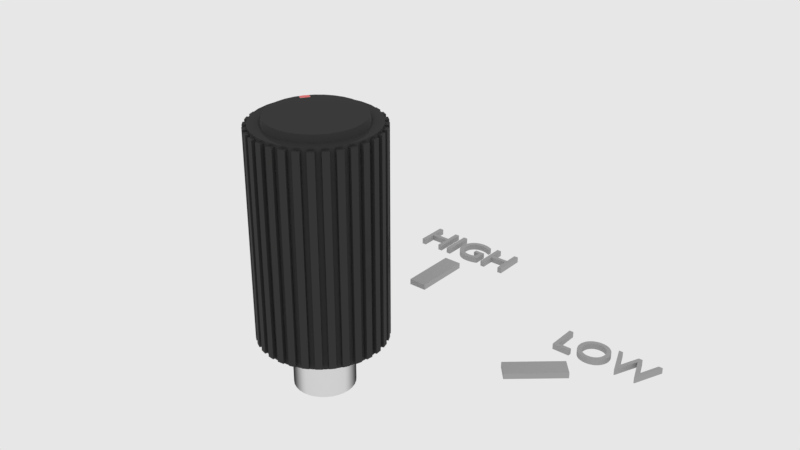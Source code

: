 # Source: f_sm_highknob.blend  (saved by Blender 2.79.6; exported with 4.5.12 LTS)
import bpy
from mathutils import Matrix  # noqa: F401  (used for matrix-valued properties, if any)

bpy.ops.wm.read_factory_settings(use_empty=True)
scene = bpy.context.scene
scene.name = 'main'

# ---- collections
col_collection_1 = bpy.data.collections.new('Collection 1'); scene.collection.children.link(col_collection_1)

# ---- materials (node trees are filled in below, after node groups)
mat_s_kevlar = bpy.data.materials.new('s_Kevlar')
mat_s_kevlar.alpha_threshold = 0.0
mat_s_kevlar.diffuse_color = (0.04601, 0.04601, 0.04601, 1.0)
mat_s_kevlar.roughness = 0.5
mat_s_kevlar.line_color = (0.0, 0.0, 0.0, 1.0)
mat_s_plastic = bpy.data.materials.new('s_Plastic')
mat_s_plastic.alpha_threshold = 0.0
mat_s_plastic.diffuse_color = (0.8, 0.0, 0.0, 1.0)
mat_s_plastic.roughness = 0.5
mat_s_chrome = bpy.data.materials.new('s_Chrome')
mat_s_chrome.alpha_threshold = 0.0
mat_s_chrome.diffuse_color = (0.376, 0.5809, 0.8, 1.0)
mat_s_chrome.roughness = 0.5
mat_s_chrome.line_color = (0.0, 0.0, 0.0, 1.0)
mat_s_text = bpy.data.materials.new('s_Text')
mat_s_text.alpha_threshold = 0.0
mat_s_text.diffuse_color = (0.4076, 0.4076, 0.4076, 1.0)
mat_s_text.roughness = 0.5

# ---- node groups
ng_auto_smooth = bpy.data.node_groups.new('Auto Smooth', 'GeometryNodeTree')
_s = ng_auto_smooth.interface.new_socket(name='Geometry', in_out='OUTPUT', socket_type='NodeSocketGeometry')
_s = ng_auto_smooth.interface.new_socket(name='Geometry', in_out='INPUT', socket_type='NodeSocketGeometry')
_s = ng_auto_smooth.interface.new_socket(name='Angle', in_out='INPUT', socket_type='NodeSocketFloat')
_s.subtype = 'ANGLE'
_s.min_value = 0.0
_s.max_value = 3.142
ng_auto_smooth.is_modifier = True
_N = ng_auto_smooth.nodes; _L = ng_auto_smooth.links
n0 = _N.new('NodeGroupOutput'); n0.name = 'Group Output'; n0.location = (480, -100)
n1 = _N.new('NodeGroupInput'); n1.name = 'Group Input'; n1.location = (-420, -300)
n2 = _N.new('NodeGroupInput'); n2.name = 'Group Input.001'; n2.location = (-60, -100)
n3 = _N.new('GeometryNodeSetShadeSmooth'); n3.name = 'Set Shade Smooth'; n3.location = (120, -100)
n3.domain = 'EDGE'
n4 = _N.new('GeometryNodeSetShadeSmooth'); n4.name = 'Set Shade Smooth.001'; n4.location = (300, -100)
n5 = _N.new('GeometryNodeInputMeshEdgeAngle'); n5.name = 'Edge Angle'; n5.location = (-420, -220)
n6 = _N.new('GeometryNodeInputEdgeSmooth'); n6.name = 'Is Edge Smooth'; n6.location = (-60, -160)
n7 = _N.new('GeometryNodeInputShadeSmooth'); n7.name = 'Is Face Smooth'; n7.location = (-240, -340)
n8 = _N.new('FunctionNodeBooleanMath'); n8.name = 'Boolean Math'; n8.location = (-60, -220)
n9 = _N.new('FunctionNodeCompare'); n9.name = 'Compare'; n9.location = (-240, -180)
n9.operation = 'LESS_EQUAL'
_L.new(n5.outputs[0], n9.inputs[0])
_L.new(n4.outputs[0], n0.inputs[0])
_L.new(n1.outputs[1], n9.inputs[1])
_L.new(n9.outputs[0], n8.inputs[0])
_L.new(n7.outputs[0], n8.inputs[1])
_L.new(n2.outputs[0], n3.inputs[0])
_L.new(n6.outputs[0], n3.inputs[1])
_L.new(n3.outputs[0], n4.inputs[0])
_L.new(n8.outputs[0], n3.inputs[2])
n0.is_active_output = True

# ---- material node trees
mat_s_kevlar.use_nodes = True; mat_s_kevlar.node_tree.nodes.clear()
_N = mat_s_kevlar.node_tree.nodes; _L = mat_s_kevlar.node_tree.links
n0 = _N.new('ShaderNodeOutputMaterial'); n0.name = 'Material Output'; n0.location = (410, 195)
n1 = _N.new('ShaderNodeBsdfPrincipled'); n1.name = 'Principled BSDF'; n1.location = (130, 231)
n1.distribution = 'GGX'
n1.subsurface_method = 'BURLEY'
n1.inputs[0].default_value = (0.04114, 0.04114, 0.04114, 1.0)
n1.inputs[2].default_value = 0.3744
n1.inputs[3].default_value = 1.0
n1.inputs[13].default_value = 0.7208
n1.inputs[19].default_value = 0.08117
n1.inputs[20].default_value = 0.06896
_L.new(n1.outputs[0], n0.inputs[0])
n0.is_active_output = True
mat_s_plastic.use_nodes = True; mat_s_plastic.node_tree.nodes.clear()
_N = mat_s_plastic.node_tree.nodes; _L = mat_s_plastic.node_tree.links
n0 = _N.new('ShaderNodeOutputMaterial'); n0.name = 'Material Output'; n0.location = (382, 130)
n1 = _N.new('ShaderNodeBsdfPrincipled'); n1.name = 'Principled BSDF'; n1.location = (-156, -216)
n1.distribution = 'GGX'
n1.subsurface_method = 'BURLEY'
n1.inputs[0].default_value = (0.8, 0.0, 0.0, 1.0)
n1.inputs[2].default_value = 0.09091
n1.inputs[3].default_value = 1.45
n1.inputs[13].default_value = 0.7792
n1.inputs[19].default_value = 0.25
n1.inputs[20].default_value = 0.3547
_L.new(n1.outputs[0], n0.inputs[0])
n0.is_active_output = True
mat_s_chrome.use_nodes = True; mat_s_chrome.node_tree.nodes.clear()
_N = mat_s_chrome.node_tree.nodes; _L = mat_s_chrome.node_tree.links
n0 = _N.new('ShaderNodeValToRGB'); n0.name = 'ColorRamp'; n0.location = (35, 229)
n0.color_ramp.interpolation = 'EASE'
while len(n0.color_ramp.elements) > 1: n0.color_ramp.elements.remove(n0.color_ramp.elements[-1])
n0.color_ramp.elements[0].position = 0.4955; n0.color_ramp.elements[0].color = (0.8, 0.8, 0.8, 1.0)
_e = n0.color_ramp.elements.new(1.0); _e.color = (0.0309, 0.0309, 0.0309, 1.0)
n1 = _N.new('ShaderNodeBsdfAnisotropic'); n1.name = 'Glossy BSDF.003'; n1.location = (326, 217)
n1.width = 185
n1.distribution = 'BECKMANN'
n1.inputs[1].default_value = 0.5623
n2 = _N.new('ShaderNodeOutputMaterial'); n2.name = 'Material Output'; n2.location = (550, 212)
n2.width = 128
n3 = _N.new('ShaderNodeLayerWeight'); n3.name = 'Layer Weight'; n3.location = (-158, 160)
n3.width = 150
n3.inputs[0].default_value = 0.7
_L.new(n1.outputs[0], n2.inputs[0])
_L.new(n0.outputs[0], n1.inputs[0])
_L.new(n3.outputs[1], n0.inputs[0])
n2.is_active_output = True
mat_s_text.use_nodes = True; mat_s_text.node_tree.nodes.clear()
_N = mat_s_text.node_tree.nodes; _L = mat_s_text.node_tree.links
n0 = _N.new('ShaderNodeOutputMaterial'); n0.name = 'Material Output'; n0.location = (382, 130)
n1 = _N.new('ShaderNodeBsdfDiffuse'); n1.name = 'Diffuse BSDF'; n1.location = (194, -377)
n1.inputs[0].default_value = (0.4076, 0.4076, 0.4076, 1.0)
_L.new(n1.outputs[0], n0.inputs[0])
n0.is_active_output = True

# ---- world
world_world = bpy.data.worlds.new('world'); scene.world = world_world
world_world.color = (0.8, 0.8, 0.8)
world_world.use_sun_shadow = False
world_world.sun_shadow_jitter_overblur = 0.0
world_world.cycles.sampling_method = 'MANUAL'
world_world.cycles.homogeneous_volume = True

# ---- meshes
me_plane_275 = bpy.data.meshes.new('Plane.275')
me_plane_275.from_pydata([(-0.3123, -0.3123, 0.0), (0.3123, -0.3123, 0.0), (-0.3123, 0.3123, 0.0), (0.3123, 0.3123, 0.0), (-0.2884, 0.2884, 0.0), (-0.2884, -0.2884, 0.0), (0.2884, -0.2884, 0.0), (0.2884, 0.2884, 0.0), (0.0, 0.0, 0.0)], [], [(5, 4, 2, 0), (6, 5, 0, 1), (7, 6, 1, 3), (4, 7, 3, 2), (5, 6, 8), (6, 7, 8), (7, 4, 8), (4, 5, 8)])
me_plane_275.use_remesh_preserve_volume = False
me_plane_275.use_remesh_preserve_attributes = False
me_plane_275.use_mirror_vertex_groups = False
me_plane_275.update()
me_cylinder_071 = bpy.data.meshes.new('Cylinder.071')
me_cylinder_071.from_pydata([(1.319e-08, 0.1169, -0.03395), (1.32e-08, 0.1169, 0.5919), (0.02281, 0.1147, -0.03395), (0.02281, 0.1147, 0.5919), (0.04474, 0.108, -0.03395), (0.04474, 0.108, 0.5919), (0.06495, 0.0972, -0.03395), (0.06495, 0.0972, 0.5919), (0.08266, 0.08266, -0.03395), (0.08266, 0.08266, 0.5919), (0.0972, 0.06495, -0.03395), (0.0972, 0.06495, 0.5919), (0.108, 0.04474, -0.03395), (0.108, 0.04474, 0.5919), (0.1147, 0.02281, -0.03395), (0.1147, 0.02281, 0.5919), (0.1169, -4.812e-07, -0.03395), (0.1169, -4.812e-07, 0.5919), (0.1147, -0.02281, -0.03395), (0.1147, -0.02281, 0.5919), (0.108, -0.04474, -0.03395), (0.108, -0.04474, 0.5919), (0.0972, -0.06495, -0.03395), (0.0972, -0.06495, 0.5919), (0.08266, -0.08266, -0.03395), (0.08266, -0.08266, 0.5919), (0.06495, -0.0972, -0.03395), (0.06495, -0.0972, 0.5919), (0.04474, -0.108, -0.03395), (0.04474, -0.108, 0.5919), (0.02281, -0.1147, -0.03395), (0.02281, -0.1147, 0.5919), (-5.129e-08, -0.1169, -0.03395), (-5.128e-08, -0.1169, 0.5919), (-0.02281, -0.1147, -0.03395), (-0.02281, -0.1147, 0.5919), (-0.04474, -0.108, -0.03395), (-0.04474, -0.108, 0.5919), (-0.06495, -0.0972, -0.03395), (-0.06495, -0.0972, 0.5919), (-0.08266, -0.08266, -0.03395), (-0.08266, -0.08266, 0.5919), (-0.0972, -0.06495, -0.03395), (-0.0972, -0.06495, 0.5919), (-0.108, -0.04474, -0.03395), (-0.108, -0.04474, 0.5919), (-0.1147, -0.02281, -0.03395), (-0.1147, -0.02281, 0.5919), (-0.1169, -3.508e-07, -0.03395), (-0.1169, -3.508e-07, 0.5919), (-0.1147, 0.02281, -0.03395), (-0.1147, 0.02281, 0.5919), (-0.108, 0.04474, -0.03395), (-0.108, 0.04474, 0.5919), (-0.0972, 0.06495, -0.03395), (-0.0972, 0.06495, 0.5919), (-0.08266, 0.08266, -0.03395), (-0.08266, 0.08266, 0.5919), (-0.06495, 0.0972, -0.03395), (-0.06495, 0.0972, 0.5919), (-0.04474, 0.108, -0.03395), (-0.04474, 0.108, 0.5919), (-0.02281, 0.1147, -0.03395), (-0.02281, 0.1147, 0.5919), (1.344e-08, 0.07528, -0.03395), (0.01469, 0.07384, -0.03395), (0.02881, 0.06955, -0.03395), (0.04182, 0.06259, -0.03395), (0.05323, 0.05323, -0.03395), (0.0626, 0.04182, -0.03395), (0.06955, 0.02881, -0.03395), (0.07384, 0.01469, -0.03395), (0.07528, -4.678e-07, -0.03395), (0.07384, -0.01469, -0.03395), (0.06955, -0.02881, -0.03395), (0.0626, -0.04183, -0.03395), (0.05323, -0.05323, -0.03395), (0.04182, -0.0626, -0.03395), (0.02881, -0.06955, -0.03395), (0.01469, -0.07384, -0.03395), (-2.809e-08, -0.07528, -0.03395), (-0.01469, -0.07384, -0.03395), (-0.02881, -0.06955, -0.03395), (-0.04182, -0.0626, -0.03395), (-0.05323, -0.05323, -0.03395), (-0.0626, -0.04183, -0.03395), (-0.06955, -0.02881, -0.03395), (-0.07384, -0.01469, -0.03395), (-0.07528, -3.838e-07, -0.03395), (-0.07384, 0.01469, -0.03395), (-0.06955, 0.02881, -0.03395), (-0.0626, 0.04182, -0.03395), (-0.05323, 0.05323, -0.03395), (-0.04182, 0.06259, -0.03395), (-0.02881, 0.06955, -0.03395), (-0.01469, 0.07384, -0.03395), (1.344e-08, 0.07528, -0.1341), (0.01469, 0.07384, -0.1341), (0.02881, 0.06955, -0.1341), (0.04182, 0.06259, -0.1341), (0.05323, 0.05323, -0.1341), (0.0626, 0.04182, -0.1341), (0.06955, 0.02881, -0.1341), (0.07384, 0.01469, -0.1341), (0.07528, -4.678e-07, -0.1341), (0.07384, -0.01469, -0.1341), (0.06955, -0.02881, -0.1341), (0.0626, -0.04183, -0.1341), (0.05323, -0.05323, -0.1341), (0.04182, -0.0626, -0.1341), (0.02881, -0.06955, -0.1341), (0.01469, -0.07384, -0.1341), (-2.809e-08, -0.07528, -0.1341), (-0.01469, -0.07384, -0.1341), (-0.02881, -0.06955, -0.1341), (-0.04182, -0.0626, -0.1341), (-0.05323, -0.05323, -0.1341), (-0.0626, -0.04183, -0.1341), (-0.06955, -0.02881, -0.1341), (-0.07384, -0.01469, -0.1341), (-0.07528, -3.838e-07, -0.1341), (-0.07384, 0.01469, -0.1341), (-0.06955, 0.02881, -0.1341), (-0.0626, 0.04182, -0.1341), (-0.05323, 0.05323, -0.1341), (-0.04182, 0.06259, -0.1341), (-0.02881, 0.06955, -0.1341), (-0.01469, 0.07384, -0.1341)], [], [(0, 1, 3, 2), (2, 3, 5, 4), (4, 5, 7, 6), (6, 7, 9, 8), (8, 9, 11, 10), (10, 11, 13, 12), (12, 13, 15, 14), (14, 15, 17, 16), (16, 17, 19, 18), (18, 19, 21, 20), (20, 21, 23, 22), (22, 23, 25, 24), (24, 25, 27, 26), (26, 27, 29, 28), (28, 29, 31, 30), (30, 31, 33, 32), (32, 33, 35, 34), (34, 35, 37, 36), (36, 37, 39, 38), (38, 39, 41, 40), (40, 41, 43, 42), (42, 43, 45, 44), (44, 45, 47, 46), (46, 47, 49, 48), (48, 49, 51, 50), (50, 51, 53, 52), (52, 53, 55, 54), (54, 55, 57, 56), (56, 57, 59, 58), (58, 59, 61, 60), (3, 1, 63, 61, 59, 57, 55, 53, 51, 49, 47, 45, 43, 41, 39, 37, 35, 33, 31, 29, 27, 25, 23, 21, 19, 17, 15, 13, 11, 9, 7, 5), (60, 61, 63, 62), (62, 63, 1, 0), (12, 14, 71, 70), (81, 82, 114, 113), (30, 32, 80, 79), (48, 50, 89, 88), (4, 6, 67, 66), (22, 24, 76, 75), (40, 42, 85, 84), (58, 60, 94, 93), (14, 16, 72, 71), (32, 34, 81, 80), (50, 52, 90, 89), (6, 8, 68, 67), (24, 26, 77, 76), (42, 44, 86, 85), (60, 62, 95, 94), (16, 18, 73, 72), (34, 36, 82, 81), (52, 54, 91, 90), (8, 10, 69, 68), (26, 28, 78, 77), (44, 46, 87, 86), (0, 2, 65, 64), (62, 0, 64, 95), (18, 20, 74, 73), (36, 38, 83, 82), (54, 56, 92, 91), (10, 12, 70, 69), (28, 30, 79, 78), (46, 48, 88, 87), (2, 4, 66, 65), (20, 22, 75, 74), (38, 40, 84, 83), (56, 58, 93, 92), (96, 97, 98, 99, 100, 101, 102, 103, 104, 105, 106, 107, 108, 109, 110, 111, 112, 113, 114, 115, 116, 117, 118, 119, 120, 121, 122, 123, 124, 125, 126, 127), (68, 69, 101, 100), (95, 64, 96, 127), (82, 83, 115, 114), (69, 70, 102, 101), (83, 84, 116, 115), (70, 71, 103, 102), (84, 85, 117, 116), (71, 72, 104, 103), (85, 86, 118, 117), (72, 73, 105, 104), (86, 87, 119, 118), (73, 74, 106, 105), (87, 88, 120, 119), (74, 75, 107, 106), (88, 89, 121, 120), (75, 76, 108, 107), (89, 90, 122, 121), (76, 77, 109, 108), (90, 91, 123, 122), (77, 78, 110, 109), (64, 65, 97, 96), (91, 92, 124, 123), (78, 79, 111, 110), (65, 66, 98, 97), (92, 93, 125, 124), (79, 80, 112, 111), (66, 67, 99, 98), (93, 94, 126, 125), (80, 81, 113, 112), (67, 68, 100, 99), (94, 95, 127, 126)])
me_cylinder_071.use_remesh_preserve_volume = False
me_cylinder_071.use_remesh_preserve_attributes = False
me_cylinder_071.use_mirror_vertex_groups = False
me_cylinder_071.update()
me_cylinder_072 = bpy.data.meshes.new('Cylinder.072')
me_cylinder_072.from_pydata([(-0.1035, 0.06201, 0.01711), (-0.1035, 0.06201, 0.4174), (-0.1094, 0.0508, 0.4174), (-0.1094, 0.0508, 0.01711), (-0.1136, 0.04062, 0.01711), (-0.1136, 0.04062, 0.4174), (-0.1172, 0.02847, 0.4174), (-0.1172, 0.02847, 0.01711), (-0.1194, 0.01768, 0.01711), (-0.1194, 0.01768, 0.4174), (-0.1205, 0.005052, 0.4174), (-0.1205, 0.005052, 0.01711), (-0.1205, -0.005945, 0.01711), (-0.1205, -0.005945, 0.4174), (-0.1192, -0.01856, 0.4174), (-0.1192, -0.01856, 0.01711), (-0.117, -0.02934, 0.01711), (-0.117, -0.02934, 0.4174), (-0.1133, -0.04147, 0.4174), (-0.1133, -0.04147, 0.01711), (-0.1091, -0.05161, 0.01711), (-0.1091, -0.05161, 0.4174), (-0.103, -0.06277, 0.4174), (-0.103, -0.06277, 0.01711), (-0.0969, -0.07189, 0.01711), (-0.0969, -0.07189, 0.4174), (-0.08881, -0.08167, 0.4174), (-0.08881, -0.08167, 0.01711), (-0.08101, -0.08942, 0.01711), (-0.08101, -0.08942, 0.4174), (-0.07117, -0.09743, 0.4174), (-0.07117, -0.09743, 0.01711), (-0.06201, -0.1035, 0.01711), (-0.06201, -0.1035, 0.4174), (-0.0508, -0.1094, 0.4174), (-0.0508, -0.1094, 0.01711), (-0.04062, -0.1136, 0.01711), (-0.04062, -0.1136, 0.4174), (-0.02847, -0.1172, 0.4174), (-0.02847, -0.1172, 0.01711), (-0.01768, -0.1194, 0.01711), (-0.01768, -0.1194, 0.4174), (-0.005052, -0.1206, 0.4174), (-0.005052, -0.1206, 0.01711), (0.005944, -0.1205, 0.01711), (0.005944, -0.1205, 0.4174), (0.01856, -0.1192, 0.4174), (0.01856, -0.1192, 0.01711), (0.02934, -0.117, 0.01711), (0.02934, -0.117, 0.4174), (0.04146, -0.1133, 0.4174), (0.04146, -0.1133, 0.01711), (0.05161, -0.1091, 0.01711), (0.05161, -0.1091, 0.4174), (0.06277, -0.103, 0.4174), (0.06277, -0.103, 0.01711), (0.07189, -0.0969, 0.01711), (0.07189, -0.0969, 0.4174), (0.08167, -0.08881, 0.4174), (0.08167, -0.08881, 0.01711), (0.08942, -0.08101, 0.01711), (0.08942, -0.08101, 0.4174), (0.09743, -0.07118, 0.4174), (0.09743, -0.07118, 0.01711), (-0.09743, 0.07117, 0.01711), (-0.09743, 0.07117, 0.4174), (-0.08942, 0.08101, 0.4174), (-0.08942, 0.08101, 0.01711), (-0.08167, 0.08881, 0.01711), (-0.08167, 0.08881, 0.4174), (-0.07189, 0.0969, 0.4174), (-0.07189, 0.0969, 0.01711), (-0.06277, 0.103, 0.01711), (-0.06277, 0.103, 0.4174), (-0.05161, 0.1091, 0.4174), (-0.05161, 0.1091, 0.01711), (-0.04146, 0.1133, 0.01711), (-0.04146, 0.1133, 0.4174), (-0.02934, 0.117, 0.4174), (-0.02934, 0.117, 0.01711), (-0.01856, 0.1192, 0.01711), (-0.01856, 0.1192, 0.4174), (-0.005944, 0.1205, 0.4174), (-0.005944, 0.1205, 0.01711), (0.005052, 0.1205, 0.01711), (0.005052, 0.1205, 0.4174), (0.01768, 0.1194, 0.4174), (0.01768, 0.1194, 0.01711), (0.02847, 0.1172, 0.01711), (0.02847, 0.1172, 0.4174), (0.04062, 0.1136, 0.4174), (0.04062, 0.1136, 0.01711), (0.0508, 0.1094, 0.01711), (0.0508, 0.1094, 0.4174), (0.06201, 0.1035, 0.4174), (0.06201, 0.1035, 0.01711), (0.07117, 0.09743, 0.01711), (0.07117, 0.09743, 0.4174), (0.08101, 0.08942, 0.4174), (0.08101, 0.08942, 0.01711), (0.08881, 0.08167, 0.01711), (0.08881, 0.08167, 0.4174), (0.0969, 0.07189, 0.4174), (0.0969, 0.07189, 0.01711), (0.103, 0.06277, 0.01711), (0.103, 0.06277, 0.4174), (0.1091, 0.05161, 0.4174), (0.1091, 0.05161, 0.01711), (0.1133, 0.04146, 0.01711), (0.1133, 0.04146, 0.4174), (0.117, 0.02934, 0.4174), (0.117, 0.02934, 0.01711), (0.1192, 0.01856, 0.01711), (0.1192, 0.01856, 0.4174), (0.1205, 0.005944, 0.4174), (0.1205, 0.005944, 0.01711), (0.1205, -0.005053, 0.01711), (0.1205, -0.005053, 0.4174), (0.1194, -0.01768, 0.4174), (0.1194, -0.01768, 0.01711), (0.1172, -0.02847, 0.01711), (0.1172, -0.02847, 0.4174), (0.1136, -0.04063, 0.4174), (0.1136, -0.04063, 0.01711), (0.1094, -0.0508, 0.01711), (0.1094, -0.0508, 0.4174), (0.1035, -0.06201, 0.4174), (0.1035, -0.06201, 0.01711), (-0.09399, 0.05697, 0.01711), (-0.09399, 0.05697, 0.4174), (-0.09993, 0.04576, 0.4174), (-0.09993, 0.04576, 0.01711), (-0.1033, 0.03754, 0.01711), (-0.1033, 0.03754, 0.4174), (-0.1069, 0.02539, 0.4174), (-0.1069, 0.02539, 0.01711), (-0.1086, 0.01666, 0.01711), (-0.1086, 0.01666, 0.4174), (-0.1098, 0.004036, 0.4174), (-0.1098, 0.004036, 0.01711), (-0.1098, -0.00485, 0.01711), (-0.1098, -0.00485, 0.4174), (-0.1085, -0.01747, 0.4174), (-0.1085, -0.01747, 0.01711), (-0.1067, -0.02618, 0.01711), (-0.1067, -0.02618, 0.4174), (-0.103, -0.0383, 0.4174), (-0.103, -0.0383, 0.01711), (-0.09958, -0.0465, 0.01711), (-0.09958, -0.0465, 0.4174), (-0.09356, -0.05766, 0.4174), (-0.09356, -0.05766, 0.01711), (-0.0886, -0.06503, 0.01711), (-0.0886, -0.06503, 0.4174), (-0.08052, -0.07481, 0.4174), (-0.08052, -0.07481, 0.01711), (-0.07421, -0.08107, 0.01711), (-0.07421, -0.08107, 0.4174), (-0.06437, -0.08908, 0.4174), (-0.06437, -0.08908, 0.01711), (-0.05697, -0.09399, 0.01711), (-0.05697, -0.09399, 0.4174), (-0.04576, -0.09993, 0.4174), (-0.04576, -0.09993, 0.01711), (-0.03754, -0.1033, 0.01711), (-0.03754, -0.1033, 0.4174), (-0.02539, -0.1069, 0.4174), (-0.02539, -0.1069, 0.01711), (-0.01666, -0.1086, 0.01711), (-0.01666, -0.1086, 0.4174), (-0.004037, -0.1098, 0.4174), (-0.004037, -0.1098, 0.01711), (0.004849, -0.1098, 0.01711), (0.004849, -0.1098, 0.4174), (0.01747, -0.1085, 0.4174), (0.01747, -0.1085, 0.01711), (0.02618, -0.1067, 0.01711), (0.02618, -0.1067, 0.4174), (0.0383, -0.103, 0.4174), (0.0383, -0.103, 0.01711), (0.0465, -0.09958, 0.01711), (0.0465, -0.09958, 0.4174), (0.05766, -0.09356, 0.4174), (0.05766, -0.09356, 0.01711), (0.06503, -0.0886, 0.01711), (0.06503, -0.0886, 0.4174), (0.07481, -0.08052, 0.4174), (0.07481, -0.08052, 0.01711), (0.08107, -0.07421, 0.01711), (0.08107, -0.07421, 0.4174), (0.08908, -0.06438, 0.4174), (0.08908, -0.06438, 0.01711), (-0.08908, 0.06437, 0.01711), (-0.08908, 0.06437, 0.4174), (-0.08107, 0.07421, 0.4174), (-0.08107, 0.07421, 0.01711), (-0.07481, 0.08052, 0.01711), (-0.07481, 0.08052, 0.4174), (-0.06503, 0.0886, 0.4174), (-0.06503, 0.0886, 0.01711), (-0.05766, 0.09356, 0.01711), (-0.05766, 0.09356, 0.4174), (-0.0465, 0.09958, 0.4174), (-0.0465, 0.09958, 0.01711), (-0.0383, 0.103, 0.01711), (-0.0383, 0.103, 0.4174), (-0.02618, 0.1067, 0.4174), (-0.02618, 0.1067, 0.01711), (-0.01747, 0.1085, 0.01711), (-0.01747, 0.1085, 0.4174), (-0.004849, 0.1098, 0.4174), (-0.004849, 0.1098, 0.01711), (0.004037, 0.1098, 0.01711), (0.004037, 0.1098, 0.4174), (0.01666, 0.1086, 0.4174), (0.01666, 0.1086, 0.01711), (0.02539, 0.1069, 0.01711), (0.02539, 0.1069, 0.4174), (0.03754, 0.1033, 0.4174), (0.03754, 0.1033, 0.01711), (0.04576, 0.09992, 0.01711), (0.04576, 0.09992, 0.4174), (0.05697, 0.09399, 0.4174), (0.05697, 0.09399, 0.01711), (0.06437, 0.08908, 0.01711), (0.06437, 0.08908, 0.4174), (0.07421, 0.08107, 0.4174), (0.07421, 0.08107, 0.01711), (0.08052, 0.07481, 0.01711), (0.08052, 0.07481, 0.4174), (0.0886, 0.06503, 0.4174), (0.0886, 0.06503, 0.01711), (0.09356, 0.05766, 0.01711), (0.09356, 0.05766, 0.4174), (0.09958, 0.0465, 0.4174), (0.09958, 0.0465, 0.01711), (0.103, 0.0383, 0.01711), (0.103, 0.0383, 0.4174), (0.1067, 0.02618, 0.4174), (0.1067, 0.02618, 0.01711), (0.1085, 0.01747, 0.01711), (0.1085, 0.01747, 0.4174), (0.1098, 0.004849, 0.4174), (0.1098, 0.004849, 0.01711), (0.1098, -0.004037, 0.01711), (0.1098, -0.004037, 0.4174), (0.1086, -0.01667, 0.4174), (0.1086, -0.01667, 0.01711), (0.1069, -0.02539, 0.01711), (0.1069, -0.02539, 0.4174), (0.1033, -0.03754, 0.4174), (0.1033, -0.03754, 0.01711), (0.09993, -0.04576, 0.01711), (0.09993, -0.04576, 0.4174), (0.09399, -0.05697, 0.4174), (0.09399, -0.05697, 0.01711), (0.04766, -0.03159, -0.0854), (0.09449, -0.06263, 0.422), (-0.0529, 0.02168, -0.0854), (-0.1049, 0.04299, 0.422), (-0.05612, 0.01095, -0.0854), (-0.1113, 0.0217, 0.422), (-0.05717, -0.0002122, -0.0854), (-0.1134, -0.0004201, 0.422), (-0.05603, -0.01136, -0.0854), (-0.1111, -0.02253, 0.422), (-0.05274, -0.02208, -0.0854), (-0.1046, -0.04377, 0.422), (-0.04742, -0.03194, -0.0854), (-0.09402, -0.06333, 0.422), (-0.04028, -0.04058, -0.0854), (-0.07986, -0.08045, 0.422), (-0.03159, -0.04766, -0.0854), (-0.06263, -0.09449, 0.422), (-0.02168, -0.0529, -0.0854), (-0.04299, -0.1049, 0.422), (-0.01095, -0.05612, -0.0854), (-0.0217, -0.1113, 0.422), (0.0002116, -0.05717, -0.0854), (0.0004195, -0.1134, 0.422), (0.01136, -0.05603, -0.0854), (0.02253, -0.1111, 0.422), (0.02208, -0.05274, -0.0854), (0.04377, -0.1046, 0.422), (-0.04766, 0.03159, -0.0854), (-0.09449, 0.06263, 0.422), (-0.04058, 0.04028, -0.0854), (-0.08045, 0.07986, 0.422), (-0.03194, 0.04742, -0.0854), (-0.06333, 0.09402, 0.422), (-0.02208, 0.05274, -0.0854), (-0.04377, 0.1046, 0.422), (-0.01136, 0.05603, -0.0854), (-0.02253, 0.1111, 0.422), (-0.0002116, 0.05717, -0.0854), (-0.0004195, 0.1134, 0.422), (0.01095, 0.05612, -0.0854), (0.0217, 0.1113, 0.422), (0.02168, 0.0529, -0.0854), (0.04299, 0.1049, 0.422), (0.03159, 0.04766, -0.0854), (0.06263, 0.09448, 0.422), (0.04028, 0.04058, -0.0854), (0.07986, 0.08045, 0.422), (0.04742, 0.03194, -0.0854), (0.09402, 0.06333, 0.422), (0.05274, 0.02207, -0.0854), (0.1046, 0.04377, 0.422), (0.05603, 0.01136, -0.0854), (0.1111, 0.02253, 0.422), (0.05717, 0.0002109, -0.0854), (0.1134, 0.0004187, 0.422), (0.05612, -0.01095, -0.0854), (0.1113, -0.0217, 0.422), (0.0529, -0.02168, -0.0854), (0.1049, -0.04299, 0.422), (0.09449, -0.06263, 0.01252), (0.03194, -0.04742, -0.0854), (0.06333, -0.09402, 0.422), (0.04058, -0.04028, -0.0854), (0.08045, -0.07986, 0.422), (-0.1049, 0.04299, 0.01252), (-0.1113, 0.0217, 0.01252), (-0.1134, -0.0004201, 0.01252), (-0.1111, -0.02253, 0.01252), (-0.1046, -0.04377, 0.01252), (-0.09402, -0.06333, 0.01252), (-0.07986, -0.08045, 0.01252), (-0.06263, -0.09449, 0.01252), (-0.04299, -0.1049, 0.01252), (-0.09449, 0.06263, 0.01252), (-0.08045, 0.07986, 0.01252), (-0.06333, 0.09402, 0.01252), (-0.04377, 0.1046, 0.01252), (-0.02253, 0.1111, 0.01252), (-0.0004195, 0.1134, 0.01252), (0.0217, 0.1113, 0.01252), (0.04299, 0.1049, 0.01252), (0.06263, 0.09448, 0.01252), (0.07986, 0.08045, 0.01252), (0.09402, 0.06333, 0.01252), (0.1046, 0.04377, 0.01252), (0.1111, 0.02253, 0.01252), (0.1134, 0.0004187, 0.01252), (0.1113, -0.0217, 0.01252), (0.1049, -0.04299, 0.01252), (-0.0217, -0.1113, 0.01252), (0.07845, -0.052, 0.422), (0.0004195, -0.1134, 0.01252), (0.02253, -0.1111, 0.01252), (0.04377, -0.1046, 0.01252), (0.06333, -0.09402, 0.01252), (0.08045, -0.07986, 0.01252), (-0.08709, 0.0357, 0.422), (-0.09238, 0.01802, 0.422), (-0.09412, -0.0003489, 0.422), (-0.09224, -0.0187, 0.422), (-0.08682, -0.03634, 0.422), (-0.07806, -0.05258, 0.422), (-0.06631, -0.0668, 0.422), (-0.07845, 0.052, 0.422), (-0.0668, 0.06631, 0.422), (-0.05258, 0.07806, 0.422), (-0.03634, 0.08682, 0.422), (-0.0187, 0.09224, 0.422), (-0.0003483, 0.09412, 0.422), (0.01802, 0.09238, 0.422), (0.0357, 0.08709, 0.422), (0.052, 0.07845, 0.422), (0.06631, 0.0668, 0.422), (0.07806, 0.05258, 0.422), (0.08682, 0.03634, 0.422), (0.09224, 0.0187, 0.422), (0.09412, 0.0003476, 0.422), (0.09238, -0.01802, 0.422), (0.08709, -0.0357, 0.422), (-0.052, -0.07845, 0.422), (0.07392, -0.049, 0.434), (-0.0357, -0.08709, 0.422), (-0.01802, -0.09238, 0.422), (0.0003483, -0.09412, 0.422), (0.0187, -0.09224, 0.422), (0.03634, -0.08682, 0.422), (0.05258, -0.07806, 0.422), (0.0668, -0.06631, 0.422), (-0.08206, 0.03364, 0.434), (-0.08705, 0.01698, 0.434), (-0.08869, -0.0003288, 0.434), (-0.08692, -0.01762, 0.434), (-0.08181, -0.03424, 0.434), (-0.07392, 0.049, 0.434), (-0.06294, 0.06248, 0.434), (-0.04955, 0.07356, 0.434), (-0.03424, 0.08181, 0.434), (-0.01762, 0.08692, 0.434), (-0.0003282, 0.08869, 0.434), (0.01698, 0.08705, 0.434), (0.03364, 0.08206, 0.434), (0.049, 0.07392, 0.434), (0.06248, 0.06294, 0.434), (0.07356, 0.04954, 0.434), (0.08181, 0.03424, 0.434), (0.08692, 0.01762, 0.434), (0.08869, 0.0003275, 0.434), (0.08705, -0.01698, 0.434), (0.08206, -0.03364, 0.434), (-0.07356, -0.04955, 0.434), (-0.06248, -0.06294, 0.434), (-0.049, -0.07392, 0.434), (-0.03364, -0.08206, 0.434), (-0.01698, -0.08705, 0.434), (0.0003282, -0.08869, 0.434), (0.01762, -0.08692, 0.434), (0.03424, -0.08181, 0.434), (0.04955, -0.07356, 0.434), (0.06294, -0.06248, 0.434), (-0.0529, 0.02168, -0.005003), (-0.05612, 0.01095, -0.005003), (-0.05717, -0.0002122, -0.005003), (-0.05603, -0.01136, -0.005003), (-0.04766, 0.03159, -0.005003), (-0.04058, 0.04028, -0.005003), (-0.03194, 0.04742, -0.005003), (-0.02208, 0.05274, -0.005003), (-0.01136, 0.05603, -0.005003), (-0.0002116, 0.05717, -0.005003), (0.01095, 0.05612, -0.005003), (0.02168, 0.0529, -0.005003), (0.03159, 0.04766, -0.005003), (0.04028, 0.04058, -0.005003), (0.04742, 0.03194, -0.005003), (0.05274, 0.02207, -0.005003), (0.05603, 0.01136, -0.005003), (0.05717, 0.0002109, -0.005003), (0.05612, -0.01095, -0.005003), (0.0529, -0.02168, -0.005003), (0.04766, -0.03159, -0.005003), (-0.05274, -0.02208, -0.005003), (-0.04742, -0.03194, -0.005003), (-0.08422, 0.05583, 0.422), (-0.0725, 0.0593, 0.422), (-0.06798, 0.0563, 0.434), (-0.04028, -0.04058, -0.005003), (-0.07886, 0.06272, 0.422), (-0.05988, 0.05014, 0.434), (-0.03159, -0.04766, -0.005003), (-0.06469, 0.04288, 0.434), (-0.02168, -0.0529, -0.005003), (-0.01095, -0.05612, -0.005003), (0.0002116, -0.05717, -0.005003), (0.01136, -0.05603, -0.005003), (0.02208, -0.05274, -0.005003), (0.03194, -0.04742, -0.005003), (0.04058, -0.04028, -0.005003), (-0.08252, 0.04424, 0.422), (-0.07799, 0.04124, 0.434), (-0.08848, 0.0482, 0.422), (-0.0695, 0.03562, 0.434), (-0.08367, 0.05546, 0.422), (-0.07904, 0.06364, 0.422), (-0.07289, 0.05877, 0.422), (-0.06836, 0.05577, 0.434), (-0.05896, 0.05033, 0.434), (-0.06414, 0.04251, 0.434), (-0.0894, 0.04801, 0.422), (-0.08286, 0.04368, 0.422), (-0.07833, 0.04068, 0.434), (-0.06932, 0.0347, 0.434)], [], [(0, 3, 2, 1), (4, 7, 6, 5), (8, 11, 10, 9), (12, 15, 14, 13), (16, 19, 18, 17), (20, 23, 22, 21), (24, 27, 26, 25), (28, 31, 30, 29), (32, 35, 34, 33), (36, 39, 38, 37), (40, 43, 42, 41), (44, 47, 46, 45), (48, 51, 50, 49), (52, 55, 54, 53), (56, 59, 58, 57), (60, 63, 62, 61), (64, 65, 66, 67), (68, 69, 70, 71), (72, 73, 74, 75), (76, 77, 78, 79), (80, 81, 82, 83), (84, 85, 86, 87), (88, 89, 90, 91), (92, 93, 94, 95), (96, 97, 98, 99), (100, 101, 102, 103), (104, 105, 106, 107), (108, 109, 110, 111), (112, 113, 114, 115), (116, 117, 118, 119), (120, 121, 122, 123), (124, 125, 126, 127), (6, 134, 133, 5), (22, 150, 149, 21), (38, 166, 165, 37), (54, 182, 181, 53), (56, 184, 187, 59), (40, 168, 171, 43), (24, 152, 155, 27), (8, 136, 139, 11), (3, 131, 130, 2), (11, 139, 138, 10), (19, 147, 146, 18), (27, 155, 154, 26), (35, 163, 162, 34), (43, 171, 170, 42), (51, 179, 178, 50), (59, 187, 186, 58), (66, 65, 193, 194), (70, 69, 197, 198), (74, 73, 201, 202), (78, 77, 205, 206), (82, 81, 209, 210), (86, 85, 213, 214), (90, 89, 217, 218), (94, 93, 221, 222), (98, 97, 225, 226), (102, 101, 229, 230), (106, 105, 233, 234), (110, 109, 237, 238), (114, 113, 241, 242), (118, 117, 245, 246), (122, 121, 249, 250), (126, 125, 253, 254), (124, 127, 255, 252), (120, 123, 251, 248), (116, 119, 247, 244), (112, 115, 243, 240), (108, 111, 239, 236), (104, 107, 235, 232), (100, 103, 231, 228), (96, 99, 227, 224), (92, 95, 223, 220), (88, 91, 219, 216), (84, 87, 215, 212), (80, 83, 211, 208), (76, 79, 207, 204), (72, 75, 203, 200), (68, 71, 199, 196), (64, 67, 195, 192), (63, 191, 190, 62), (55, 183, 182, 54), (47, 175, 174, 46), (39, 167, 166, 38), (31, 159, 158, 30), (23, 151, 150, 22), (15, 143, 142, 14), (7, 135, 134, 6), (0, 128, 131, 3), (16, 144, 147, 19), (32, 160, 163, 35), (48, 176, 179, 51), (62, 190, 189, 61), (46, 174, 173, 45), (30, 158, 157, 29), (14, 142, 141, 13), (2, 130, 129, 1), (10, 138, 137, 9), (18, 146, 145, 17), (26, 154, 153, 25), (34, 162, 161, 33), (42, 170, 169, 41), (50, 178, 177, 49), (58, 186, 185, 57), (60, 188, 191, 63), (52, 180, 183, 55), (44, 172, 175, 47), (36, 164, 167, 39), (28, 156, 159, 31), (20, 148, 151, 23), (12, 140, 143, 15), (4, 132, 135, 7), (1, 129, 128, 0), (5, 133, 132, 4), (9, 137, 136, 8), (13, 141, 140, 12), (17, 145, 144, 16), (21, 149, 148, 20), (25, 153, 152, 24), (29, 157, 156, 28), (33, 161, 160, 32), (37, 165, 164, 36), (41, 169, 168, 40), (45, 173, 172, 44), (49, 177, 176, 48), (53, 181, 180, 52), (57, 185, 184, 56), (61, 189, 188, 60), (65, 64, 192, 193), (67, 66, 194, 195), (69, 68, 196, 197), (71, 70, 198, 199), (73, 72, 200, 201), (75, 74, 202, 203), (77, 76, 204, 205), (79, 78, 206, 207), (81, 80, 208, 209), (83, 82, 210, 211), (85, 84, 212, 213), (87, 86, 214, 215), (89, 88, 216, 217), (91, 90, 218, 219), (93, 92, 220, 221), (95, 94, 222, 223), (97, 96, 224, 225), (99, 98, 226, 227), (101, 100, 228, 229), (103, 102, 230, 231), (105, 104, 232, 233), (107, 106, 234, 235), (109, 108, 236, 237), (111, 110, 238, 239), (113, 112, 240, 241), (115, 114, 242, 243), (117, 116, 244, 245), (119, 118, 246, 247), (121, 120, 248, 249), (123, 122, 250, 251), (125, 124, 252, 253), (127, 126, 254, 255), (321, 322, 261, 259), (322, 323, 263, 261), (323, 324, 265, 263), (324, 325, 267, 265), (325, 326, 269, 267), (326, 327, 271, 269), (327, 328, 273, 271), (328, 329, 275, 273), (329, 346, 277, 275), (346, 348, 279, 277), (348, 349, 281, 279), (349, 350, 283, 281), (350, 351, 318, 283), (267, 357, 356, 265), (351, 352, 320, 318), (352, 316, 257, 320), (330, 285, 287, 331), (331, 287, 289, 332), (332, 289, 291, 333), (333, 291, 293, 334), (334, 293, 295, 335), (335, 295, 297, 336), (336, 297, 299, 337), (337, 299, 301, 338), (338, 301, 303, 339), (339, 303, 305, 340), (340, 305, 307, 341), (341, 307, 309, 342), (342, 309, 311, 343), (343, 311, 313, 344), (295, 293, 364, 365), (344, 313, 315, 345), (345, 315, 257, 316), (330, 321, 259, 285), (435, 345, 316, 436), (434, 344, 345, 435), (433, 343, 344, 434), (432, 342, 343, 433), (431, 341, 342, 432), (430, 340, 341, 431), (429, 339, 340, 430), (428, 338, 339, 429), (427, 337, 338, 428), (426, 336, 337, 427), (425, 335, 336, 426), (424, 334, 335, 425), (423, 333, 334, 424), (422, 332, 333, 423), (421, 331, 332, 422), (420, 330, 331, 421), (276, 278, 449, 448), (278, 280, 450, 449), (272, 274, 447, 445), (268, 270, 442, 438), (264, 266, 437, 419), (260, 262, 418, 417), (284, 258, 416, 420), (358, 406, 389, 357), (356, 388, 387, 355), (347, 377, 415, 384), (384, 415, 414, 383), (383, 414, 413, 382), (381, 412, 411, 380), (379, 410, 409, 378), (377, 463, 467, 466, 385, 386, 387, 388, 389, 406, 407, 408, 409, 410, 411, 412, 413, 414, 415), (283, 382, 381, 281), (368, 367, 397, 398), (313, 311, 373, 374), (445, 447, 329, 328), (287, 285, 439, 459, 440, 361), (305, 303, 369, 370), (450, 451, 350, 349), (418, 419, 324, 323), (297, 295, 365, 366), (315, 313, 374, 375), (442, 445, 328, 327), (289, 287, 361, 362), (307, 305, 370, 371), (449, 450, 349, 348), (417, 418, 323, 322), (299, 297, 366, 367), (453, 436, 316, 352), (257, 315, 375, 347), (438, 442, 327, 326), (291, 289, 362, 363), (309, 307, 371, 372), (448, 449, 348, 346), (416, 417, 322, 321), (301, 299, 367, 368), (452, 453, 352, 351), (437, 438, 326, 325), (293, 291, 363, 364), (311, 309, 372, 373), (447, 448, 346, 329), (454, 360, 458, 456), (303, 301, 368, 369), (451, 452, 351, 350), (419, 437, 325, 324), (377, 405, 404, 403, 402, 401, 400, 399, 398, 397, 396, 395, 394, 393, 392, 391, 441, 462, 463), (257, 347, 384, 320), (369, 368, 398, 399), (263, 355, 354, 261), (370, 369, 399, 400), (281, 381, 380, 279), (371, 370, 400, 401), (273, 376, 359, 271), (420, 416, 321, 330), (372, 371, 401, 402), (265, 356, 355, 263), (376, 408, 407, 359), (373, 372, 402, 403), (317, 319, 453, 452), (318, 383, 382, 283), (374, 373, 403, 404), (361, 440, 441, 391), (259, 353, 465, 464, 439, 285), (375, 374, 404, 405), (362, 361, 391, 392), (277, 379, 378, 275), (347, 375, 405, 377), (363, 362, 392, 393), (269, 358, 357, 267), (364, 363, 393, 394), (320, 384, 383, 318), (365, 364, 394, 395), (261, 354, 353, 259), (366, 365, 395, 396), (279, 380, 379, 277), (367, 366, 396, 397), (271, 359, 358, 269), (275, 378, 376, 273), (378, 409, 408, 376), (380, 411, 410, 379), (382, 413, 412, 381), (353, 385, 466, 465), (354, 386, 385, 353), (355, 387, 386, 354), (357, 389, 388, 356), (359, 407, 406, 358), (258, 260, 417, 416), (262, 264, 419, 418), (266, 268, 438, 437), (270, 272, 445, 442), (274, 276, 448, 447), (280, 282, 451, 450), (282, 317, 452, 451), (284, 420, 421, 286), (286, 421, 422, 288), (288, 422, 423, 290), (290, 423, 424, 292), (292, 424, 425, 294), (294, 425, 426, 296), (296, 426, 427, 298), (298, 427, 428, 300), (300, 428, 429, 302), (302, 429, 430, 304), (304, 430, 431, 306), (306, 431, 432, 308), (308, 432, 433, 310), (310, 433, 434, 312), (312, 434, 435, 314), (314, 435, 436, 256), (390, 455, 457, 446), (455, 390, 360, 454), (460, 443, 458, 360), (461, 460, 360, 390), (319, 256, 436, 453), (390, 446, 444, 461), (458, 443, 459, 439), (443, 460, 440, 459), (460, 461, 441, 440), (461, 444, 462, 441), (444, 446, 463, 462), (454, 456, 464, 465), (455, 454, 465, 466), (457, 455, 466, 467), (456, 458, 439, 464), (446, 457, 467, 463)])
me_cylinder_072.polygons.foreach_set('use_smooth', [True] * 338)
me_cylinder_072.polygons.foreach_set('material_index', [0, 0, 0, 0, 0, 0, 0, 0, 0, 0, 0, 0, 0, 0, 0, 0, 0, 0, 0, 0, 0, 0, 0, 0, 0, 0, 0, 0, 0, 0, 0, 0, 0, 0, 0, 0, 0, 0, 0, 0, 0, 0, 0, 0, 0, 0, 0, 0, 0, 0, 0, 0, 0, 0, 0, 0, 0, 0, 0, 0, 0, 0, 0, 0, 0, 0, 0, 0, 0, 0, 0, 0, 0, 0, 0, 0, 0, 0, 0, 0, 0, 0, 0, 0, 0, 0, 0, 0, 0, 0, 0, 0, 0, 0, 0, 0, 0, 0, 0, 0, 0, 0, 0, 0, 0, 0, 0, 0, 0, 0, 0, 0, 0, 0, 0, 0, 0, 0, 0, 0, 0, 0, 0, 0, 0, 0, 0, 0, 0, 0, 0, 0, 0, 0, 0, 0, 0, 0, 0, 0, 0, 0, 0, 0, 0, 0, 0, 0, 0, 0, 0, 0, 0, 0, 0, 0, 0, 0, 0, 0, 0, 0, 0, 0, 0, 0, 0, 0, 0, 0, 0, 0, 0, 0, 0, 0, 0, 0, 0, 0, 0, 0, 0, 0, 0, 0, 0, 0, 0, 0, 0, 0, 0, 0, 0, 0, 0, 0, 0, 0, 0, 0, 0, 0, 0, 0, 0, 0, 0, 0, 2, 2, 2, 2, 2, 2, 2, 0, 0, 0, 0, 0, 0, 0, 0, 0, 0, 0, 0, 0, 0, 0, 0, 0, 0, 0, 0, 0, 0, 0, 0, 0, 0, 0, 0, 0, 0, 0, 0, 0, 0, 0, 0, 0, 1, 0, 0, 0, 0, 0, 0, 0, 0, 0, 0, 0, 0, 0, 0, 0, 0, 2, 0, 0, 0, 0, 0, 0, 0, 0, 0, 0, 0, 0, 0, 0, 0, 0, 0, 0, 0, 0, 0, 0, 0, 0, 0, 0, 0, 2, 2, 2, 2, 2, 2, 2, 2, 2, 2, 2, 2, 2, 2, 2, 2, 2, 2, 2, 2, 2, 2, 2, 1, 1, 1, 1, 2, 1, 2, 2, 2, 2, 2, 2, 2, 2, 2, 2])
_k = set([(1, 2), (5, 6), (9, 10), (13, 14), (17, 18), (21, 22), (25, 26), (29, 30), (33, 34), (37, 38), (41, 42), (45, 46), (49, 50), (53, 54), (57, 58), (61, 62), (65, 66), (69, 70), (73, 74), (77, 78), (81, 82), (85, 86), (89, 90), (93, 94), (97, 98), (101, 102), (105, 106), (109, 110), (113, 114), (117, 118), (121, 122), (125, 126), (129, 130), (133, 134), (137, 138), (141, 142), (145, 146), (149, 150), (153, 154), (157, 158), (161, 162), (165, 166), (169, 170), (173, 174), (177, 178), (181, 182), (185, 186), (189, 190), (193, 194), (197, 198), (201, 202), (205, 206), (209, 210), (213, 214), (217, 218), (221, 222), (225, 226), (229, 230), (233, 234), (237, 238), (241, 242), (245, 246), (249, 250), (253, 254), (256, 314), (256, 319), (257, 315), (257, 320), (258, 260), (258, 284), (259, 261), (259, 285), (260, 262), (261, 263), (262, 264), (263, 265), (264, 266), (265, 267), (266, 268), (267, 269), (268, 270), (269, 271), (270, 272), (271, 273), (272, 274), (273, 275), (274, 276), (275, 277), (276, 278), (277, 279), (278, 280), (279, 281), (280, 282), (281, 283), (282, 317), (283, 318), (284, 286), (285, 287), (286, 288), (287, 289), (288, 290), (289, 291), (290, 292), (291, 293), (292, 294), (293, 295), (294, 296), (295, 297), (296, 298), (297, 299), (298, 300), (299, 301), (300, 302), (301, 303), (302, 304), (303, 305), (304, 306), (305, 307), (306, 308), (307, 309), (308, 310), (309, 311), (310, 312), (311, 313), (312, 314), (313, 315), (316, 345), (316, 352), (317, 319), (318, 320), (321, 322), (321, 330), (322, 323), (323, 324), (324, 325), (325, 326), (326, 327), (327, 328), (328, 329), (329, 346), (330, 331), (331, 332), (332, 333), (333, 334), (334, 335), (335, 336), (336, 337), (337, 338), (338, 339), (339, 340), (340, 341), (341, 342), (342, 343), (343, 344), (344, 345), (346, 348), (347, 375), (347, 384), (348, 349), (349, 350), (350, 351), (351, 352), (353, 354), (353, 465), (354, 355), (355, 356), (356, 357), (357, 358), (358, 359), (359, 376), (360, 454), (360, 460), (361, 362), (361, 440), (362, 363), (363, 364), (364, 365), (365, 366), (366, 367), (367, 368), (368, 369), (369, 370), (370, 371), (371, 372), (372, 373), (373, 374), (374, 375), (376, 378), (377, 405), (377, 415), (378, 379), (379, 380), (380, 381), (381, 382), (382, 383), (383, 384), (385, 386), (385, 466), (386, 387), (387, 388), (388, 389), (389, 406), (390, 455), (390, 461), (391, 392), (391, 441), (392, 393), (393, 394), (394, 395), (395, 396), (396, 397), (397, 398), (398, 399), (399, 400), (400, 401), (401, 402), (402, 403), (403, 404), (404, 405), (406, 407), (407, 408), (408, 409), (409, 410), (410, 411), (411, 412), (412, 413), (413, 414), (414, 415), (416, 417), (416, 420), (417, 418), (418, 419), (419, 437), (420, 421), (421, 422), (422, 423), (423, 424), (424, 425), (425, 426), (426, 427), (427, 428), (428, 429), (429, 430), (430, 431), (431, 432), (432, 433), (433, 434), (434, 435), (435, 436), (436, 453), (437, 438), (438, 442), (440, 460), (441, 461), (442, 445), (445, 447), (447, 448), (448, 449), (449, 450), (450, 451), (451, 452), (452, 453), (454, 465), (455, 466)])
me_cylinder_072.attributes.new('sharp_edge', 'BOOLEAN', 'EDGE').data.foreach_set('value', [ (min(e.vertices), max(e.vertices)) in _k for e in me_cylinder_072.edges])
_k = {(5, 6): 1.0, (21, 22): 1.0, (37, 38): 1.0, (53, 54): 1.0, (65, 66): 1.0, (69, 70): 1.0, (73, 74): 1.0, (77, 78): 1.0, (81, 82): 1.0, (85, 86): 1.0, (89, 90): 1.0, (93, 94): 1.0, (97, 98): 1.0, (101, 102): 1.0, (105, 106): 1.0, (109, 110): 1.0, (113, 114): 1.0, (117, 118): 1.0, (121, 122): 1.0, (125, 126): 1.0, (61, 62): 1.0, (45, 46): 1.0, (29, 30): 1.0, (13, 14): 1.0, (1, 2): 1.0, (9, 10): 1.0, (17, 18): 1.0, (25, 26): 1.0, (33, 34): 1.0, (41, 42): 1.0, (49, 50): 1.0, (57, 58): 1.0, (145, 146): 1.0, (177, 178): 1.0, (193, 194): 1.0, (197, 198): 1.0, (201, 202): 1.0, (205, 206): 1.0, (209, 210): 1.0, (213, 214): 1.0, (217, 218): 1.0, (221, 222): 1.0, (225, 226): 1.0, (229, 230): 1.0, (233, 234): 1.0, (237, 238): 1.0, (241, 242): 1.0, (245, 246): 1.0, (249, 250): 1.0, (253, 254): 1.0, (189, 190): 1.0, (157, 158): 1.0, (137, 138): 1.0, (153, 154): 1.0, (169, 170): 1.0, (185, 186): 1.0, (129, 130): 1.0, (133, 134): 1.0, (141, 142): 1.0, (149, 150): 1.0, (161, 162): 1.0, (165, 166): 1.0, (173, 174): 1.0, (181, 182): 1.0, (410, 411): 1.0, (413, 414): 1.0, (258, 260): 1.0, (259, 261): 1.0, (260, 262): 1.0, (261, 263): 1.0, (262, 264): 1.0, (263, 265): 1.0, (264, 266): 1.0, (265, 267): 1.0, (266, 268): 1.0, (267, 269): 1.0, (268, 270): 1.0, (269, 271): 1.0, (270, 272): 1.0, (271, 273): 1.0, (272, 274): 1.0, (273, 275): 1.0, (274, 276): 1.0, (418, 419): 1.0, (275, 277): 1.0, (284, 286): 1.0, (285, 287): 1.0, (286, 288): 1.0, (287, 289): 1.0, (288, 290): 1.0, (289, 291): 1.0, (290, 292): 1.0, (291, 293): 1.0, (292, 294): 1.0, (293, 295): 1.0, (294, 296): 1.0, (295, 297): 1.0, (296, 298): 1.0, (297, 299): 1.0, (298, 300): 1.0, (299, 301): 1.0, (300, 302): 1.0, (301, 303): 1.0, (302, 304): 1.0, (303, 305): 1.0, (304, 306): 1.0, (305, 307): 1.0, (306, 308): 1.0, (307, 309): 1.0, (308, 310): 1.0, (309, 311): 1.0, (310, 312): 1.0, (311, 313): 1.0, (312, 314): 1.0, (313, 315): 1.0, (256, 314): 1.0, (257, 315): 1.0, (277, 279): 1.0, (278, 280): 1.0, (281, 283): 1.0, (282, 317): 1.0, (318, 320): 1.0, (316, 345): 1.0, (344, 345): 1.0, (343, 344): 1.0, (342, 343): 1.0, (341, 342): 1.0, (340, 341): 1.0, (339, 340): 1.0, (338, 339): 1.0, (337, 338): 1.0, (336, 337): 1.0, (335, 336): 1.0, (334, 335): 1.0, (333, 334): 1.0, (332, 333): 1.0, (331, 332): 1.0, (330, 331): 1.0, (317, 319): 1.0, (283, 318): 1.0, (280, 282): 1.0, (279, 281): 1.0, (276, 278): 1.0, (350, 351): 1.0, (348, 349): 1.0, (329, 346): 1.0, (327, 328): 1.0, (325, 326): 1.0, (323, 324): 1.0, (321, 322): 1.0, (354, 355): 1.0, (356, 357): 1.0, (358, 359): 1.0, (376, 378): 1.0, (379, 380): 1.0, (437, 438): 1.0, (360, 460): 1.0, (361, 362): 1.0, (362, 363): 1.0, (363, 364): 1.0, (364, 365): 1.0, (365, 366): 1.0, (366, 367): 1.0, (367, 368): 1.0, (368, 369): 1.0, (369, 370): 1.0, (370, 371): 1.0, (371, 372): 1.0, (372, 373): 1.0, (373, 374): 1.0, (374, 375): 1.0, (347, 375): 1.0, (326, 327): 1.0, (324, 325): 1.0, (351, 352): 1.0, (349, 350): 1.0, (355, 356): 1.0, (357, 358): 1.0, (322, 323): 1.0, (346, 348): 1.0, (359, 376): 1.0, (328, 329): 1.0, (378, 379): 1.0, (353, 354): 1.0, (381, 382): 1.0, (383, 384): 1.0, (385, 386): 1.0, (387, 388): 1.0, (389, 406): 1.0, (407, 408): 1.0, (445, 447): 1.0, (390, 461): 1.0, (391, 392): 1.0, (392, 393): 1.0, (393, 394): 1.0, (394, 395): 1.0, (395, 396): 1.0, (396, 397): 1.0, (397, 398): 1.0, (398, 399): 1.0, (399, 400): 1.0, (400, 401): 1.0, (401, 402): 1.0, (402, 403): 1.0, (403, 404): 1.0, (404, 405): 1.0, (377, 405): 1.0, (386, 387): 1.0, (388, 389): 1.0, (380, 381): 1.0, (406, 407): 1.0, (382, 383): 1.0, (409, 410): 1.0, (412, 413): 1.0, (417, 418): 1.0, (408, 409): 1.0, (411, 412): 1.0, (414, 415): 1.0, (416, 417): 1.0, (420, 421): 1.0, (421, 422): 1.0, (422, 423): 1.0, (423, 424): 1.0, (424, 425): 1.0, (425, 426): 1.0, (426, 427): 1.0, (427, 428): 1.0, (428, 429): 1.0, (429, 430): 1.0, (430, 431): 1.0, (431, 432): 1.0, (432, 433): 1.0, (433, 434): 1.0, (434, 435): 1.0, (435, 436): 1.0, (419, 437): 1.0, (442, 445): 1.0, (361, 440): 1.0, (391, 441): 1.0, (447, 448): 1.0, (448, 449): 1.0, (438, 442): 1.0, (450, 451): 1.0, (449, 450): 1.0, (451, 452): 1.0, (452, 453): 1.0, (353, 465): 1.0, (385, 466): 1.0, (258, 284): 1.0, (259, 285): 1.0, (256, 319): 1.0, (257, 320): 1.0, (316, 352): 1.0, (360, 454): 1.0, (321, 330): 1.0, (390, 455): 1.0, (347, 384): 1.0, (377, 415): 1.0, (416, 420): 1.0, (436, 453): 1.0, (440, 460): 1.0, (441, 461): 1.0, (454, 465): 1.0, (455, 466): 1.0}
me_cylinder_072.attributes.new('crease_edge', 'FLOAT', 'EDGE').data.foreach_set('value', [_k.get((min(e.vertices), max(e.vertices)), 0.0) for e in me_cylinder_072.edges])
me_cylinder_072.materials.append(mat_s_kevlar)
me_cylinder_072.materials.append(mat_s_plastic)
me_cylinder_072.materials.append(mat_s_chrome)
me_cylinder_072.use_remesh_preserve_volume = False
me_cylinder_072.use_remesh_preserve_attributes = False
me_cylinder_072.use_mirror_vertex_groups = False
me_cylinder_072.update()
me_plane_276 = bpy.data.meshes.new('Plane.276')
me_plane_276.from_pydata([(-0.01046, 0.2583, 0.007155), (0.02512, 0.2583, 0.007155), (-0.01046, 0.3712, 0.007155), (0.02512, 0.3712, 0.007155), (-0.3009, 0.11, 0.007155), (-0.2775, 0.1368, 0.007155), (-0.386, 0.1842, 0.007155), (-0.3627, 0.211, 0.007155), (0.3156, 0.11, 0.007155), (0.2922, 0.1368, 0.007155), (0.4007, 0.1842, 0.007155), (0.3773, 0.211, 0.007155), (-0.31, 0.2956, 0.007155), (-0.3399, 0.2956, 0.007155), (-0.3399, 0.2397, 0.007155), (-0.3319, 0.2397, 0.007155), (-0.3319, 0.2657, 0.007155), (-0.31, 0.2657, 0.007155), (-0.31, 0.2729, 0.007155), (-0.3319, 0.2729, 0.007155), (-0.3319, 0.2884, 0.007155), (-0.31, 0.2884, 0.007155), (-0.3485, 0.2956, 0.007155), (-0.3784, 0.2956, 0.007155), (-0.3784, 0.2397, 0.007155), (-0.3703, 0.2397, 0.007155), (-0.3703, 0.2657, 0.007155), (-0.3485, 0.2657, 0.007155), (-0.3485, 0.2729, 0.007155), (-0.3703, 0.2729, 0.007155), (-0.3703, 0.2884, 0.007155), (-0.3485, 0.2884, 0.007155), (-0.4484, 0.2676, 0.007155), (-0.4482, 0.2639, 0.007155), (-0.4475, 0.2602, 0.007155), (-0.4463, 0.2567, 0.007155), (-0.4447, 0.2534, 0.007155), (-0.4427, 0.2504, 0.007155), (-0.4403, 0.2476, 0.007155), (-0.4376, 0.2451, 0.007155), (-0.4344, 0.243, 0.007155), (-0.4309, 0.2413, 0.007155), (-0.4271, 0.24, 0.007155), (-0.423, 0.2392, 0.007155), (-0.4185, 0.2389, 0.007155), (-0.414, 0.2392, 0.007155), (-0.4097, 0.24, 0.007155), (-0.4058, 0.2413, 0.007155), (-0.4023, 0.243, 0.007155), (-0.3991, 0.2451, 0.007155), (-0.3963, 0.2476, 0.007155), (-0.3939, 0.2504, 0.007155), (-0.3919, 0.2535, 0.007155), (-0.3903, 0.2568, 0.007155), (-0.3892, 0.2603, 0.007155), (-0.3885, 0.2639, 0.007155), (-0.3883, 0.2676, 0.007155), (-0.3885, 0.2715, 0.007155), (-0.3892, 0.2752, 0.007155), (-0.3904, 0.2787, 0.007155), (-0.392, 0.282, 0.007155), (-0.394, 0.2851, 0.007155), (-0.3964, 0.2878, 0.007155), (-0.3992, 0.2903, 0.007155), (-0.4024, 0.2924, 0.007155), (-0.4059, 0.294, 0.007155), (-0.4097, 0.2953, 0.007155), (-0.4139, 0.2961, 0.007155), (-0.4184, 0.2963, 0.007155), (-0.4228, 0.2961, 0.007155), (-0.4269, 0.2953, 0.007155), (-0.4307, 0.294, 0.007155), (-0.4342, 0.2923, 0.007155), (-0.4374, 0.2902, 0.007155), (-0.4402, 0.2878, 0.007155), (-0.4426, 0.285, 0.007155), (-0.4446, 0.282, 0.007155), (-0.4463, 0.2787, 0.007155), (-0.4474, 0.2751, 0.007155), (-0.4482, 0.2714, 0.007155), (-0.4401, 0.2676, 0.007155), (-0.4399, 0.2706, 0.007155), (-0.4394, 0.2735, 0.007155), (-0.4385, 0.2762, 0.007155), (-0.4373, 0.2786, 0.007155), (-0.4357, 0.2809, 0.007155), (-0.4339, 0.2829, 0.007155), (-0.4319, 0.2847, 0.007155), (-0.4296, 0.2862, 0.007155), (-0.427, 0.2874, 0.007155), (-0.4243, 0.2882, 0.007155), (-0.4214, 0.2888, 0.007155), (-0.4184, 0.289, 0.007155), (-0.4153, 0.2888, 0.007155), (-0.4124, 0.2882, 0.007155), (-0.4097, 0.2874, 0.007155), (-0.4071, 0.2862, 0.007155), (-0.4048, 0.2847, 0.007155), (-0.4028, 0.2829, 0.007155), (-0.401, 0.2809, 0.007155), (-0.3994, 0.2786, 0.007155), (-0.3982, 0.2762, 0.007155), (-0.3973, 0.2735, 0.007155), (-0.3968, 0.2706, 0.007155), (-0.3966, 0.2676, 0.007155), (-0.3968, 0.2646, 0.007155), (-0.3973, 0.2618, 0.007155), (-0.3982, 0.2591, 0.007155), (-0.3994, 0.2567, 0.007155), (-0.401, 0.2544, 0.007155), (-0.4028, 0.2524, 0.007155), (-0.4048, 0.2506, 0.007155), (-0.4071, 0.2491, 0.007155), (-0.4097, 0.2479, 0.007155), (-0.4124, 0.247, 0.007155), (-0.4153, 0.2465, 0.007155), (-0.4184, 0.2463, 0.007155), (-0.4214, 0.2465, 0.007155), (-0.4243, 0.247, 0.007155), (-0.427, 0.2479, 0.007155), (-0.4296, 0.2491, 0.007155), (-0.4319, 0.2506, 0.007155), (-0.4339, 0.2524, 0.007155), (-0.4357, 0.2544, 0.007155), (-0.4373, 0.2567, 0.007155), (-0.4385, 0.2591, 0.007155), (-0.4394, 0.2618, 0.007155), (-0.4399, 0.2646, 0.007155), (0.1016, 0.4659, 0.007155), (0.09302, 0.4659, 0.007155), (0.09302, 0.44, 0.007155), (0.05972, 0.44, 0.007155), (0.05972, 0.4659, 0.007155), (0.05118, 0.4659, 0.007155), (0.05118, 0.4065, 0.007155), (0.05972, 0.4065, 0.007155), (0.05972, 0.4324, 0.007155), (0.09302, 0.4324, 0.007155), (0.09302, 0.4065, 0.007155), (0.1016, 0.4065, 0.007155), (0.03881, 0.4357, 0.007155), (0.01885, 0.4357, 0.007155), (0.01885, 0.4281, 0.007155), (0.03026, 0.4281, 0.007155), (0.03026, 0.4159, 0.007155), (0.02821, 0.4152, 0.007155), (0.02613, 0.4147, 0.007155), (0.02401, 0.4142, 0.007155), (0.02294, 0.414, 0.007155), (0.02185, 0.4138, 0.007155), (0.02075, 0.4137, 0.007155), (0.01964, 0.4136, 0.007155), (0.01851, 0.4135, 0.007155), (0.01736, 0.4135, 0.007155), (0.01393, 0.4137, 0.007155), (0.01068, 0.4143, 0.007155), (0.007649, 0.4152, 0.007155), (0.004852, 0.4164, 0.007155), (0.00231, 0.418, 0.007155), (4.178e-05, 0.4198, 0.007155), (-0.001932, 0.422, 0.007155), (-0.003592, 0.4244, 0.007155), (-0.004918, 0.427, 0.007155), (-0.00589, 0.4298, 0.007155), (-0.006488, 0.4329, 0.007155), (-0.006691, 0.4361, 0.007155), (-0.006487, 0.4393, 0.007155), (-0.005889, 0.4423, 0.007155), (-0.004924, 0.4451, 0.007155), (-0.003615, 0.4477, 0.007155), (-0.001988, 0.4501, 0.007155), (-6.716e-05, 0.4523, 0.007155), (0.002122, 0.4542, 0.007155), (0.004555, 0.4558, 0.007155), (0.007208, 0.4571, 0.007155), (0.01005, 0.4581, 0.007155), (0.01307, 0.4586, 0.007155), (0.01623, 0.4588, 0.007155), (0.01802, 0.4588, 0.007155), (0.01981, 0.4587, 0.007155), (0.0216, 0.4585, 0.007155), (0.02339, 0.4582, 0.007155), (0.02519, 0.4578, 0.007155), (0.02697, 0.4574, 0.007155), (0.02876, 0.4568, 0.007155), (0.03054, 0.4562, 0.007155), (0.03231, 0.4555, 0.007155), (0.03408, 0.4548, 0.007155), (0.03584, 0.4539, 0.007155), (0.03759, 0.453, 0.007155), (0.03759, 0.4616, 0.007155), (0.03326, 0.4634, 0.007155), (0.03132, 0.4641, 0.007155), (0.0295, 0.4647, 0.007155), (0.02777, 0.4652, 0.007155), (0.02611, 0.4656, 0.007155), (0.02451, 0.466, 0.007155), (0.02292, 0.4663, 0.007155), (0.02135, 0.4665, 0.007155), (0.01975, 0.4666, 0.007155), (0.01811, 0.4667, 0.007155), (0.01641, 0.4667, 0.007155), (0.01197, 0.4664, 0.007155), (0.007748, 0.4656, 0.007155), (0.003773, 0.4643, 0.007155), (7.812e-05, 0.4626, 0.007155), (-0.003305, 0.4604, 0.007155), (-0.006343, 0.4578, 0.007155), (-0.009003, 0.4549, 0.007155), (-0.01125, 0.4516, 0.007155), (-0.01306, 0.448, 0.007155), (-0.01439, 0.4442, 0.007155), (-0.01521, 0.4401, 0.007155), (-0.01549, 0.4358, 0.007155), (-0.01522, 0.4316, 0.007155), (-0.01442, 0.4276, 0.007155), (-0.01311, 0.4238, 0.007155), (-0.01134, 0.4203, 0.007155), (-0.009128, 0.4171, 0.007155), (-0.006506, 0.4142, 0.007155), (-0.003505, 0.4117, 0.007155), (-0.0001543, 0.4096, 0.007155), (0.003516, 0.4079, 0.007155), (0.007476, 0.4067, 0.007155), (0.0117, 0.4059, 0.007155), (0.01614, 0.4057, 0.007155), (0.01818, 0.4057, 0.007155), (0.02015, 0.4058, 0.007155), (0.02206, 0.406, 0.007155), (0.02394, 0.4062, 0.007155), (0.02578, 0.4065, 0.007155), (0.02761, 0.4068, 0.007155), (0.02942, 0.4072, 0.007155), (0.03125, 0.4077, 0.007155), (0.03308, 0.4083, 0.007155), (0.03495, 0.409, 0.007155), (0.03685, 0.4097, 0.007155), (0.03881, 0.4106, 0.007155), (-0.02648, 0.4659, 0.007155), (-0.03502, 0.4659, 0.007155), (-0.03502, 0.4065, 0.007155), (-0.02648, 0.4065, 0.007155), (-0.04827, 0.4659, 0.007155), (-0.05681, 0.4659, 0.007155), (-0.05681, 0.44, 0.007155), (-0.0901, 0.44, 0.007155), (-0.0901, 0.4659, 0.007155), (-0.09864, 0.4659, 0.007155), (-0.09864, 0.4065, 0.007155), (-0.0901, 0.4065, 0.007155), (-0.0901, 0.4324, 0.007155), (-0.05681, 0.4324, 0.007155), (-0.05681, 0.4065, 0.007155), (-0.04827, 0.4065, 0.007155), (0.5163, 0.2985, 0.007155), (0.5084, 0.2985, 0.007155), (0.4931, 0.26, 0.007155), (0.4775, 0.2985, 0.007155), (0.4699, 0.2985, 0.007155), (0.4544, 0.26, 0.007155), (0.439, 0.2985, 0.007155), (0.431, 0.2985, 0.007155), (0.4536, 0.2421, 0.007155), (0.4552, 0.2421, 0.007155), (0.4737, 0.2878, 0.007155), (0.4921, 0.2421, 0.007155), (0.4936, 0.2421, 0.007155), (0.3672, 0.2705, 0.007155), (0.3674, 0.2668, 0.007155), (0.3681, 0.2631, 0.007155), (0.3692, 0.2597, 0.007155), (0.3708, 0.2564, 0.007155), (0.3728, 0.2533, 0.007155), (0.3752, 0.2505, 0.007155), (0.378, 0.248, 0.007155), (0.3811, 0.2459, 0.007155), (0.3846, 0.2442, 0.007155), (0.3884, 0.2429, 0.007155), (0.3926, 0.2421, 0.007155), (0.397, 0.2418, 0.007155), (0.4016, 0.2421, 0.007155), (0.4058, 0.2429, 0.007155), (0.4097, 0.2442, 0.007155), (0.4133, 0.2459, 0.007155), (0.4164, 0.248, 0.007155), (0.4192, 0.2505, 0.007155), (0.4216, 0.2533, 0.007155), (0.4236, 0.2564, 0.007155), (0.4252, 0.2597, 0.007155), (0.4263, 0.2632, 0.007155), (0.427, 0.2668, 0.007155), (0.4273, 0.2705, 0.007155), (0.427, 0.2744, 0.007155), (0.4263, 0.2781, 0.007155), (0.4252, 0.2816, 0.007155), (0.4236, 0.2849, 0.007155), (0.4216, 0.288, 0.007155), (0.4191, 0.2907, 0.007155), (0.4163, 0.2932, 0.007155), (0.4132, 0.2953, 0.007155), (0.4097, 0.297, 0.007155), (0.4058, 0.2982, 0.007155), (0.4016, 0.299, 0.007155), (0.3972, 0.2992, 0.007155), (0.3928, 0.299, 0.007155), (0.3887, 0.2982, 0.007155), (0.3848, 0.2969, 0.007155), (0.3813, 0.2952, 0.007155), (0.3782, 0.2932, 0.007155), (0.3754, 0.2907, 0.007155), (0.3729, 0.2879, 0.007155), (0.3709, 0.2849, 0.007155), (0.3693, 0.2816, 0.007155), (0.3681, 0.278, 0.007155), (0.3674, 0.2744, 0.007155), (0.3754, 0.2705, 0.007155), (0.3756, 0.2735, 0.007155), (0.3762, 0.2764, 0.007155), (0.3771, 0.2791, 0.007155), (0.3783, 0.2815, 0.007155), (0.3798, 0.2838, 0.007155), (0.3816, 0.2858, 0.007155), (0.3837, 0.2876, 0.007155), (0.386, 0.2891, 0.007155), (0.3885, 0.2903, 0.007155), (0.3912, 0.2911, 0.007155), (0.3941, 0.2917, 0.007155), (0.3972, 0.2919, 0.007155), (0.4002, 0.2917, 0.007155), (0.4031, 0.2911, 0.007155), (0.4059, 0.2903, 0.007155), (0.4084, 0.2891, 0.007155), (0.4107, 0.2876, 0.007155), (0.4128, 0.2858, 0.007155), (0.4146, 0.2838, 0.007155), (0.4161, 0.2815, 0.007155), (0.4173, 0.2791, 0.007155), (0.4182, 0.2764, 0.007155), (0.4188, 0.2735, 0.007155), (0.419, 0.2705, 0.007155), (0.4188, 0.2676, 0.007155), (0.4182, 0.2647, 0.007155), (0.4173, 0.2621, 0.007155), (0.4161, 0.2596, 0.007155), (0.4146, 0.2573, 0.007155), (0.4128, 0.2553, 0.007155), (0.4107, 0.2535, 0.007155), (0.4084, 0.252, 0.007155), (0.4059, 0.2508, 0.007155), (0.4031, 0.2499, 0.007155), (0.4002, 0.2494, 0.007155), (0.3972, 0.2492, 0.007155), (0.3941, 0.2494, 0.007155), (0.3912, 0.2499, 0.007155), (0.3885, 0.2508, 0.007155), (0.386, 0.252, 0.007155), (0.3837, 0.2535, 0.007155), (0.3816, 0.2553, 0.007155), (0.3798, 0.2573, 0.007155), (0.3783, 0.2596, 0.007155), (0.3771, 0.2621, 0.007155), (0.3762, 0.2647, 0.007155), (0.3756, 0.2676, 0.007155), (0.3374, 0.2985, 0.007155), (0.3293, 0.2985, 0.007155), (0.3293, 0.2426, 0.007155), (0.3626, 0.2426, 0.007155), (0.3626, 0.2498, 0.007155), (0.3374, 0.2498, 0.007155), (-0.01046, 0.2583, -0.004064), (0.02512, 0.2583, -0.004064), (-0.01046, 0.3712, -0.004064), (0.02512, 0.3712, -0.004064), (-0.3009, 0.11, -0.004064), (-0.2775, 0.1368, -0.004064), (-0.386, 0.1842, -0.004064), (-0.3627, 0.211, -0.004064), (0.3156, 0.11, -0.004064), (0.2922, 0.1368, -0.004064), (0.4007, 0.1842, -0.004064), (0.3773, 0.211, -0.004064), (-0.31, 0.2956, -0.004064), (-0.3399, 0.2956, -0.004064), (-0.3399, 0.2397, -0.004064), (-0.3319, 0.2397, -0.004064), (-0.3319, 0.2657, -0.004064), (-0.31, 0.2657, -0.004064), (-0.31, 0.2729, -0.004064), (-0.3319, 0.2729, -0.004064), (-0.3319, 0.2884, -0.004064), (-0.31, 0.2884, -0.004064), (-0.3485, 0.2956, -0.004064), (-0.3784, 0.2956, -0.004064), (-0.3784, 0.2397, -0.004064), (-0.3703, 0.2397, -0.004064), (-0.3703, 0.2657, -0.004064), (-0.3485, 0.2657, -0.004064), (-0.3485, 0.2729, -0.004064), (-0.3703, 0.2729, -0.004064), (-0.3703, 0.2884, -0.004064), (-0.3485, 0.2884, -0.004064), (-0.4484, 0.2676, -0.004064), (-0.4482, 0.2639, -0.004064), (-0.4475, 0.2602, -0.004064), (-0.4463, 0.2567, -0.004064), (-0.4447, 0.2534, -0.004064), (-0.4427, 0.2504, -0.004064), (-0.4403, 0.2476, -0.004064), (-0.4376, 0.2451, -0.004064), (-0.4344, 0.243, -0.004064), (-0.4309, 0.2413, -0.004064), (-0.4271, 0.24, -0.004064), (-0.423, 0.2392, -0.004064), (-0.4185, 0.2389, -0.004064), (-0.414, 0.2392, -0.004064), (-0.4097, 0.24, -0.004064), (-0.4058, 0.2413, -0.004064), (-0.4023, 0.243, -0.004064), (-0.3991, 0.2451, -0.004064), (-0.3963, 0.2476, -0.004064), (-0.3939, 0.2504, -0.004064), (-0.3919, 0.2535, -0.004064), (-0.3903, 0.2568, -0.004064), (-0.3892, 0.2603, -0.004064), (-0.3885, 0.2639, -0.004064), (-0.3883, 0.2676, -0.004064), (-0.3885, 0.2715, -0.004064), (-0.3892, 0.2752, -0.004064), (-0.3904, 0.2787, -0.004064), (-0.392, 0.282, -0.004064), (-0.394, 0.2851, -0.004064), (-0.3964, 0.2878, -0.004064), (-0.3992, 0.2903, -0.004064), (-0.4024, 0.2924, -0.004064), (-0.4059, 0.294, -0.004064), (-0.4097, 0.2953, -0.004064), (-0.4139, 0.2961, -0.004064), (-0.4184, 0.2963, -0.004064), (-0.4228, 0.2961, -0.004064), (-0.4269, 0.2953, -0.004064), (-0.4307, 0.294, -0.004064), (-0.4342, 0.2923, -0.004064), (-0.4374, 0.2902, -0.004064), (-0.4402, 0.2878, -0.004064), (-0.4426, 0.285, -0.004064), (-0.4446, 0.282, -0.004064), (-0.4463, 0.2787, -0.004064), (-0.4474, 0.2751, -0.004064), (-0.4482, 0.2714, -0.004064), (-0.4401, 0.2676, -0.004064), (-0.4399, 0.2706, -0.004064), (-0.4394, 0.2735, -0.004064), (-0.4385, 0.2762, -0.004064), (-0.4373, 0.2786, -0.004064), (-0.4357, 0.2809, -0.004064), (-0.4339, 0.2829, -0.004064), (-0.4319, 0.2847, -0.004064), (-0.4296, 0.2862, -0.004064), (-0.427, 0.2874, -0.004064), (-0.4243, 0.2882, -0.004064), (-0.4214, 0.2888, -0.004064), (-0.4184, 0.289, -0.004064), (-0.4153, 0.2888, -0.004064), (-0.4124, 0.2882, -0.004064), (-0.4097, 0.2874, -0.004064), (-0.4071, 0.2862, -0.004064), (-0.4048, 0.2847, -0.004064), (-0.4028, 0.2829, -0.004064), (-0.401, 0.2809, -0.004064), (-0.3994, 0.2786, -0.004064), (-0.3982, 0.2762, -0.004064), (-0.3973, 0.2735, -0.004064), (-0.3968, 0.2706, -0.004064), (-0.3966, 0.2676, -0.004064), (-0.3968, 0.2646, -0.004064), (-0.3973, 0.2618, -0.004064), (-0.3982, 0.2591, -0.004064), (-0.3994, 0.2567, -0.004064), (-0.401, 0.2544, -0.004064), (-0.4028, 0.2524, -0.004064), (-0.4048, 0.2506, -0.004064), (-0.4071, 0.2491, -0.004064), (-0.4097, 0.2479, -0.004064), (-0.4124, 0.247, -0.004064), (-0.4153, 0.2465, -0.004064), (-0.4184, 0.2463, -0.004064), (-0.4214, 0.2465, -0.004064), (-0.4243, 0.247, -0.004064), (-0.427, 0.2479, -0.004064), (-0.4296, 0.2491, -0.004064), (-0.4319, 0.2506, -0.004064), (-0.4339, 0.2524, -0.004064), (-0.4357, 0.2544, -0.004064), (-0.4373, 0.2567, -0.004064), (-0.4385, 0.2591, -0.004064), (-0.4394, 0.2618, -0.004064), (-0.4399, 0.2646, -0.004064), (0.1016, 0.4659, -0.004064), (0.09302, 0.4659, -0.004064), (0.09302, 0.44, -0.004064), (0.05972, 0.44, -0.004064), (0.05972, 0.4659, -0.004064), (0.05118, 0.4659, -0.004064), (0.05118, 0.4065, -0.004064), (0.05972, 0.4065, -0.004064), (0.05972, 0.4324, -0.004064), (0.09302, 0.4324, -0.004064), (0.09302, 0.4065, -0.004064), (0.1016, 0.4065, -0.004064), (0.03881, 0.4357, -0.004064), (0.01885, 0.4357, -0.004064), (0.01885, 0.4281, -0.004064), (0.03026, 0.4281, -0.004064), (0.03026, 0.4159, -0.004064), (0.02821, 0.4152, -0.004064), (0.02613, 0.4147, -0.004064), (0.02401, 0.4142, -0.004064), (0.02294, 0.414, -0.004064), (0.02185, 0.4138, -0.004064), (0.02075, 0.4137, -0.004064), (0.01964, 0.4136, -0.004064), (0.01851, 0.4135, -0.004064), (0.01736, 0.4135, -0.004064), (0.01393, 0.4137, -0.004064), (0.01068, 0.4143, -0.004064), (0.007649, 0.4152, -0.004064), (0.004852, 0.4164, -0.004064), (0.00231, 0.418, -0.004064), (4.178e-05, 0.4198, -0.004064), (-0.001932, 0.422, -0.004064), (-0.003592, 0.4244, -0.004064), (-0.004918, 0.427, -0.004064), (-0.00589, 0.4298, -0.004064), (-0.006488, 0.4329, -0.004064), (-0.006691, 0.4361, -0.004064), (-0.006487, 0.4393, -0.004064), (-0.005889, 0.4423, -0.004064), (-0.004924, 0.4451, -0.004064), (-0.003615, 0.4477, -0.004064), (-0.001988, 0.4501, -0.004064), (-6.716e-05, 0.4523, -0.004064), (0.002122, 0.4542, -0.004064), (0.004555, 0.4558, -0.004064), (0.007208, 0.4571, -0.004064), (0.01005, 0.4581, -0.004064), (0.01307, 0.4586, -0.004064), (0.01623, 0.4588, -0.004064), (0.01802, 0.4588, -0.004064), (0.01981, 0.4587, -0.004064), (0.0216, 0.4585, -0.004064), (0.02339, 0.4582, -0.004064), (0.02519, 0.4578, -0.004064), (0.02697, 0.4574, -0.004064), (0.02876, 0.4568, -0.004064), (0.03054, 0.4562, -0.004064), (0.03231, 0.4555, -0.004064), (0.03408, 0.4548, -0.004064), (0.03584, 0.4539, -0.004064), (0.03759, 0.453, -0.004064), (0.03759, 0.4616, -0.004064), (0.03326, 0.4634, -0.004064), (0.03132, 0.4641, -0.004064), (0.0295, 0.4647, -0.004064), (0.02777, 0.4652, -0.004064), (0.02611, 0.4656, -0.004064), (0.02451, 0.466, -0.004064), (0.02292, 0.4663, -0.004064), (0.02135, 0.4665, -0.004064), (0.01975, 0.4666, -0.004064), (0.01811, 0.4667, -0.004064), (0.01641, 0.4667, -0.004064), (0.01197, 0.4664, -0.004064), (0.007748, 0.4656, -0.004064), (0.003773, 0.4643, -0.004064), (7.812e-05, 0.4626, -0.004064), (-0.003305, 0.4604, -0.004064), (-0.006343, 0.4578, -0.004064), (-0.009003, 0.4549, -0.004064), (-0.01125, 0.4516, -0.004064), (-0.01306, 0.448, -0.004064), (-0.01439, 0.4442, -0.004064), (-0.01521, 0.4401, -0.004064), (-0.01549, 0.4358, -0.004064), (-0.01522, 0.4316, -0.004064), (-0.01442, 0.4276, -0.004064), (-0.01311, 0.4238, -0.004064), (-0.01134, 0.4203, -0.004064), (-0.009128, 0.4171, -0.004064), (-0.006506, 0.4142, -0.004064), (-0.003505, 0.4117, -0.004064), (-0.0001543, 0.4096, -0.004064), (0.003516, 0.4079, -0.004064), (0.007476, 0.4067, -0.004064), (0.0117, 0.4059, -0.004064), (0.01614, 0.4057, -0.004064), (0.01818, 0.4057, -0.004064), (0.02015, 0.4058, -0.004064), (0.02206, 0.406, -0.004064), (0.02394, 0.4062, -0.004064), (0.02578, 0.4065, -0.004064), (0.02761, 0.4068, -0.004064), (0.02942, 0.4072, -0.004064), (0.03125, 0.4077, -0.004064), (0.03308, 0.4083, -0.004064), (0.03495, 0.409, -0.004064), (0.03685, 0.4097, -0.004064), (0.03881, 0.4106, -0.004064), (-0.02648, 0.4659, -0.004064), (-0.03502, 0.4659, -0.004064), (-0.03502, 0.4065, -0.004064), (-0.02648, 0.4065, -0.004064), (-0.04827, 0.4659, -0.004064), (-0.05681, 0.4659, -0.004064), (-0.05681, 0.44, -0.004064), (-0.0901, 0.44, -0.004064), (-0.0901, 0.4659, -0.004064), (-0.09864, 0.4659, -0.004064), (-0.09864, 0.4065, -0.004064), (-0.0901, 0.4065, -0.004064), (-0.0901, 0.4324, -0.004064), (-0.05681, 0.4324, -0.004064), (-0.05681, 0.4065, -0.004064), (-0.04827, 0.4065, -0.004064), (0.5163, 0.2985, -0.004064), (0.5084, 0.2985, -0.004064), (0.4931, 0.26, -0.004064), (0.4775, 0.2985, -0.004064), (0.4699, 0.2985, -0.004064), (0.4544, 0.26, -0.004064), (0.439, 0.2985, -0.004064), (0.431, 0.2985, -0.004064), (0.4536, 0.2421, -0.004064), (0.4552, 0.2421, -0.004064), (0.4737, 0.2878, -0.004064), (0.4921, 0.2421, -0.004064), (0.4936, 0.2421, -0.004064), (0.3672, 0.2705, -0.004064), (0.3674, 0.2668, -0.004064), (0.3681, 0.2631, -0.004064), (0.3692, 0.2597, -0.004064), (0.3708, 0.2564, -0.004064), (0.3728, 0.2533, -0.004064), (0.3752, 0.2505, -0.004064), (0.378, 0.248, -0.004064), (0.3811, 0.2459, -0.004064), (0.3846, 0.2442, -0.004064), (0.3884, 0.2429, -0.004064), (0.3926, 0.2421, -0.004064), (0.397, 0.2418, -0.004064), (0.4016, 0.2421, -0.004064), (0.4058, 0.2429, -0.004064), (0.4097, 0.2442, -0.004064), (0.4133, 0.2459, -0.004064), (0.4164, 0.248, -0.004064), (0.4192, 0.2505, -0.004064), (0.4216, 0.2533, -0.004064), (0.4236, 0.2564, -0.004064), (0.4252, 0.2597, -0.004064), (0.4263, 0.2632, -0.004064), (0.427, 0.2668, -0.004064), (0.4273, 0.2705, -0.004064), (0.427, 0.2744, -0.004064), (0.4263, 0.2781, -0.004064), (0.4252, 0.2816, -0.004064), (0.4236, 0.2849, -0.004064), (0.4216, 0.288, -0.004064), (0.4191, 0.2907, -0.004064), (0.4163, 0.2932, -0.004064), (0.4132, 0.2953, -0.004064), (0.4097, 0.297, -0.004064), (0.4058, 0.2982, -0.004064), (0.4016, 0.299, -0.004064), (0.3972, 0.2992, -0.004064), (0.3928, 0.299, -0.004064), (0.3887, 0.2982, -0.004064), (0.3848, 0.2969, -0.004064), (0.3813, 0.2952, -0.004064), (0.3782, 0.2932, -0.004064), (0.3754, 0.2907, -0.004064), (0.3729, 0.2879, -0.004064), (0.3709, 0.2849, -0.004064), (0.3693, 0.2816, -0.004064), (0.3681, 0.278, -0.004064), (0.3674, 0.2744, -0.004064), (0.3754, 0.2705, -0.004064), (0.3756, 0.2735, -0.004064), (0.3762, 0.2764, -0.004064), (0.3771, 0.2791, -0.004064), (0.3783, 0.2815, -0.004064), (0.3798, 0.2838, -0.004064), (0.3816, 0.2858, -0.004064), (0.3837, 0.2876, -0.004064), (0.386, 0.2891, -0.004064), (0.3885, 0.2903, -0.004064), (0.3912, 0.2911, -0.004064), (0.3941, 0.2917, -0.004064), (0.3972, 0.2919, -0.004064), (0.4002, 0.2917, -0.004064), (0.4031, 0.2911, -0.004064), (0.4059, 0.2903, -0.004064), (0.4084, 0.2891, -0.004064), (0.4107, 0.2876, -0.004064), (0.4128, 0.2858, -0.004064), (0.4146, 0.2838, -0.004064), (0.4161, 0.2815, -0.004064), (0.4173, 0.2791, -0.004064), (0.4182, 0.2764, -0.004064), (0.4188, 0.2735, -0.004064), (0.419, 0.2705, -0.004064), (0.4188, 0.2676, -0.004064), (0.4182, 0.2647, -0.004064), (0.4173, 0.2621, -0.004064), (0.4161, 0.2596, -0.004064), (0.4146, 0.2573, -0.004064), (0.4128, 0.2553, -0.004064), (0.4107, 0.2535, -0.004064), (0.4084, 0.252, -0.004064), (0.4059, 0.2508, -0.004064), (0.4031, 0.2499, -0.004064), (0.4002, 0.2494, -0.004064), (0.3972, 0.2492, -0.004064), (0.3941, 0.2494, -0.004064), (0.3912, 0.2499, -0.004064), (0.3885, 0.2508, -0.004064), (0.386, 0.252, -0.004064), (0.3837, 0.2535, -0.004064), (0.3816, 0.2553, -0.004064), (0.3798, 0.2573, -0.004064), (0.3783, 0.2596, -0.004064), (0.3771, 0.2621, -0.004064), (0.3762, 0.2647, -0.004064), (0.3756, 0.2676, -0.004064), (0.3374, 0.2985, -0.004064), (0.3293, 0.2985, -0.004064), (0.3293, 0.2426, -0.004064), (0.3626, 0.2426, -0.004064), (0.3626, 0.2498, -0.004064), (0.3374, 0.2498, -0.004064)], [], [(0, 1, 3, 2), (4, 5, 7, 6), (8, 10, 11, 9), (30, 31, 22, 23, 24, 25, 26, 27, 28, 29), (365, 366, 367, 368, 363, 364), (20, 21, 12, 13, 14, 15, 16, 17, 18, 19), (138, 139, 128, 129, 130, 131, 132, 133, 134, 135, 136, 137), (199, 200, 201, 202, 203, 204, 205, 206, 207, 208, 209, 210, 211, 212, 213, 214, 215, 216, 217, 218, 219, 220, 221, 222, 223, 224, 225, 226, 227, 228, 229, 230, 231, 232, 233, 234, 235, 236, 237, 140, 141, 142, 143, 144, 145, 146, 147, 148, 149, 150, 151, 152, 153, 154, 155, 156, 157, 158, 159, 160, 161, 162, 163, 164, 165, 166, 167, 168, 169, 170, 171, 172, 173, 174, 175, 176, 177, 178, 179, 180, 181, 182, 183, 184, 185, 186, 187, 188, 189, 190, 191, 192, 193, 194, 195, 196, 197, 198), (288, 289, 290, 291, 292, 293, 294, 295, 296, 297, 327, 328, 329, 330, 331, 332, 333, 334, 335, 336, 337, 338, 339, 340, 341, 342, 343, 287), (240, 241, 238, 239), (253, 242, 243, 244, 245, 246, 247, 248, 249, 250, 251, 252), (266, 254, 255, 256, 257, 258, 259, 260, 261, 262, 263, 264, 265), (66, 67, 68, 69, 70, 71, 72, 73, 74, 75, 76, 77, 78, 79, 32, 33, 34, 35, 36, 37, 38, 39, 40, 41, 42, 43, 44, 45, 46, 47, 48, 49, 50, 51, 112, 113, 114, 115, 116, 117, 118, 119, 120, 121, 122, 123, 124, 125, 126, 127, 80, 81, 82, 83, 84, 85, 86, 87, 88, 89, 90, 91, 92, 93, 94, 62, 63, 64, 65), (51, 52, 53, 54, 55, 56, 57, 58, 59, 60, 61, 62, 94, 95, 96, 97, 98, 99, 100, 101, 102, 103, 104, 105, 106, 107, 108, 109, 110, 111, 112), (298, 299, 300, 301, 302, 303, 304, 305, 306, 307, 308, 309, 310, 311, 312, 313, 314, 267, 268, 269, 270, 271, 272, 273, 274, 275, 276, 277, 278, 279, 280, 281, 282, 283, 284, 285, 286, 287, 343, 344, 345, 346, 347, 348, 349, 350, 351, 352, 353, 354, 355, 356, 357, 358, 359, 360, 361, 362, 315, 316, 317, 318, 319, 320, 321, 322, 323, 324, 325, 326, 327, 297), (369, 371, 372, 370), (373, 375, 376, 374), (377, 378, 380, 379), (399, 398, 397, 396, 395, 394, 393, 392, 391, 400), (734, 733, 732, 737, 736, 735), (389, 388, 387, 386, 385, 384, 383, 382, 381, 390), (507, 506, 505, 504, 503, 502, 501, 500, 499, 498, 497, 508), (568, 567, 566, 565, 564, 563, 562, 561, 560, 559, 558, 557, 556, 555, 554, 553, 552, 551, 550, 549, 548, 547, 546, 545, 544, 543, 542, 541, 540, 539, 538, 537, 536, 535, 534, 533, 532, 531, 530, 529, 528, 527, 526, 525, 524, 523, 522, 521, 520, 519, 518, 517, 516, 515, 514, 513, 512, 511, 510, 509, 606, 605, 604, 603, 602, 601, 600, 599, 598, 597, 596, 595, 594, 593, 592, 591, 590, 589, 588, 587, 586, 585, 584, 583, 582, 581, 580, 579, 578, 577, 576, 575, 574, 573, 572, 571, 570, 569), (657, 656, 712, 711, 710, 709, 708, 707, 706, 705, 704, 703, 702, 701, 700, 699, 698, 697, 696, 666, 665, 664, 663, 662, 661, 660, 659, 658), (609, 608, 607, 610), (622, 621, 620, 619, 618, 617, 616, 615, 614, 613, 612, 611), (635, 634, 633, 632, 631, 630, 629, 628, 627, 626, 625, 624, 623), (435, 434, 433, 432, 431, 463, 462, 461, 460, 459, 458, 457, 456, 455, 454, 453, 452, 451, 450, 449, 496, 495, 494, 493, 492, 491, 490, 489, 488, 487, 486, 485, 484, 483, 482, 481, 420, 419, 418, 417, 416, 415, 414, 413, 412, 411, 410, 409, 408, 407, 406, 405, 404, 403, 402, 401, 448, 447, 446, 445, 444, 443, 442, 441, 440, 439, 438, 437, 436), (420, 481, 480, 479, 478, 477, 476, 475, 474, 473, 472, 471, 470, 469, 468, 467, 466, 465, 464, 463, 431, 430, 429, 428, 427, 426, 425, 424, 423, 422, 421), (667, 666, 696, 695, 694, 693, 692, 691, 690, 689, 688, 687, 686, 685, 684, 731, 730, 729, 728, 727, 726, 725, 724, 723, 722, 721, 720, 719, 718, 717, 716, 715, 714, 713, 712, 656, 655, 654, 653, 652, 651, 650, 649, 648, 647, 646, 645, 644, 643, 642, 641, 640, 639, 638, 637, 636, 683, 682, 681, 680, 679, 678, 677, 676, 675, 674, 673, 672, 671, 670, 669, 668), (0, 2, 371, 369), (1, 0, 369, 370), (3, 1, 370, 372), (2, 3, 372, 371), (4, 6, 375, 373), (5, 4, 373, 374), (7, 5, 374, 376), (6, 7, 376, 375), (10, 8, 377, 379), (8, 9, 378, 377), (9, 11, 380, 378), (11, 10, 379, 380), (64, 63, 432, 433), (37, 36, 405, 406), (80, 127, 496, 449), (85, 84, 453, 454), (41, 40, 409, 410), (89, 88, 457, 458), (72, 71, 440, 441), (53, 52, 421, 422), (96, 95, 464, 465), (57, 56, 425, 426), (81, 80, 449, 450), (110, 109, 478, 479), (21, 20, 389, 390), (76, 75, 444, 445), (25, 24, 393, 394), (49, 48, 417, 418), (92, 91, 460, 461), (12, 21, 390, 381), (36, 35, 404, 405), (77, 76, 445, 446), (17, 16, 385, 386), (100, 99, 468, 469), (126, 125, 494, 495), (45, 44, 413, 414), (104, 103, 472, 473), (123, 122, 491, 492), (65, 64, 433, 434), (40, 39, 408, 409), (119, 118, 487, 488), (13, 12, 381, 382), (115, 114, 483, 484), (84, 83, 452, 453), (54, 53, 422, 423), (61, 60, 429, 430), (88, 87, 456, 457), (44, 43, 412, 413), (58, 57, 426, 427), (99, 98, 467, 468), (24, 23, 392, 393), (95, 94, 463, 464), (69, 68, 437, 438), (50, 49, 418, 419), (73, 72, 441, 442), (111, 110, 479, 480), (103, 102, 471, 472), (28, 27, 396, 397), (35, 34, 403, 404), (46, 45, 414, 415), (31, 30, 399, 400), (20, 19, 388, 389), (107, 106, 475, 476), (66, 65, 434, 435), (116, 115, 484, 485), (127, 126, 495, 496), (16, 15, 384, 385), (87, 86, 455, 456), (39, 38, 407, 408), (120, 119, 488, 489), (32, 79, 448, 401), (62, 61, 430, 431), (112, 111, 480, 481), (22, 31, 400, 391), (55, 54, 423, 424), (98, 97, 466, 467), (91, 90, 459, 460), (43, 42, 411, 412), (70, 69, 438, 439), (23, 22, 391, 392), (83, 82, 451, 452), (74, 73, 442, 443), (108, 107, 476, 477), (59, 58, 427, 428), (79, 78, 447, 448), (34, 33, 402, 403), (27, 26, 395, 396), (51, 50, 419, 420), (94, 93, 462, 463), (47, 46, 415, 416), (106, 105, 474, 475), (124, 123, 492, 493), (19, 18, 387, 388), (102, 101, 470, 471), (117, 116, 485, 486), (30, 29, 398, 399), (15, 14, 383, 384), (121, 120, 489, 490), (67, 66, 435, 436), (38, 37, 406, 407), (90, 89, 458, 459), (63, 62, 431, 432), (42, 41, 410, 411), (113, 112, 481, 482), (56, 55, 424, 425), (86, 85, 454, 455), (82, 81, 450, 451), (71, 70, 439, 440), (97, 96, 465, 466), (109, 108, 477, 478), (60, 59, 428, 429), (26, 25, 394, 395), (75, 74, 443, 444), (52, 51, 420, 421), (93, 92, 461, 462), (33, 32, 401, 402), (18, 17, 386, 387), (48, 47, 416, 417), (78, 77, 446, 447), (125, 124, 493, 494), (101, 100, 469, 470), (122, 121, 490, 491), (105, 104, 473, 474), (118, 117, 486, 487), (29, 28, 397, 398), (14, 13, 382, 383), (68, 67, 436, 437), (114, 113, 482, 483), (177, 176, 545, 546), (150, 149, 518, 519), (197, 196, 565, 566), (154, 153, 522, 523), (185, 184, 553, 554), (201, 200, 569, 570), (166, 165, 534, 535), (208, 207, 576, 577), (253, 252, 621, 622), (170, 169, 538, 539), (193, 192, 561, 562), (222, 221, 590, 591), (137, 136, 505, 506), (189, 188, 557, 558), (141, 140, 509, 510), (162, 161, 530, 531), (204, 203, 572, 573), (149, 148, 517, 518), (190, 189, 558, 559), (133, 132, 501, 502), (212, 211, 580, 581), (158, 157, 526, 527), (216, 215, 584, 585), (235, 234, 603, 604), (250, 249, 618, 619), (178, 177, 546, 547), (231, 230, 599, 600), (153, 152, 521, 522), (246, 245, 614, 615), (129, 128, 497, 498), (227, 226, 595, 596), (196, 195, 564, 565), (167, 166, 535, 536), (174, 173, 542, 543), (200, 199, 568, 569), (157, 156, 525, 526), (252, 251, 620, 621), (211, 210, 579, 580), (171, 170, 539, 540), (207, 206, 575, 576), (182, 181, 550, 551), (192, 191, 560, 561), (243, 242, 611, 612), (163, 162, 531, 532), (186, 185, 554, 555), (223, 222, 591, 592), (215, 214, 583, 584), (144, 143, 512, 513), (148, 147, 516, 517), (159, 158, 527, 528), (146, 145, 514, 515), (136, 135, 504, 505), (219, 218, 587, 588), (179, 178, 547, 548), (228, 227, 596, 597), (239, 238, 607, 608), (132, 131, 500, 501), (199, 198, 567, 568), (232, 231, 600, 601), (152, 151, 520, 521), (251, 250, 619, 620), (247, 246, 615, 616), (175, 174, 543, 544), (224, 223, 592, 593), (168, 167, 536, 537), (210, 209, 578, 579), (203, 202, 571, 572), (156, 155, 524, 525), (183, 182, 551, 552), (139, 138, 507, 508), (187, 186, 555, 556), (195, 194, 563, 564), (220, 219, 588, 589), (172, 171, 540, 541), (140, 237, 606, 509), (128, 139, 508, 497), (240, 239, 608, 609), (143, 142, 511, 512), (164, 163, 532, 533), (206, 205, 574, 575), (218, 217, 586, 587), (160, 159, 528, 529), (236, 235, 604, 605), (135, 134, 503, 504), (214, 213, 582, 583), (229, 228, 597, 598), (131, 130, 499, 500), (233, 232, 601, 602), (244, 243, 612, 613), (180, 179, 548, 549), (151, 150, 519, 520), (248, 247, 616, 617), (176, 175, 544, 545), (202, 201, 570, 571), (225, 224, 593, 594), (155, 154, 523, 524), (169, 168, 537, 538), (198, 197, 566, 567), (184, 183, 552, 553), (194, 193, 562, 563), (209, 208, 577, 578), (238, 241, 610, 607), (221, 220, 589, 590), (138, 137, 506, 507), (173, 172, 541, 542), (241, 240, 609, 610), (142, 141, 510, 511), (188, 187, 556, 557), (165, 164, 533, 534), (205, 204, 573, 574), (147, 146, 515, 516), (134, 133, 502, 503), (161, 160, 529, 530), (191, 190, 559, 560), (237, 236, 605, 606), (213, 212, 581, 582), (234, 233, 602, 603), (217, 216, 585, 586), (230, 229, 598, 599), (145, 144, 513, 514), (245, 244, 613, 614), (130, 129, 498, 499), (242, 253, 622, 611), (181, 180, 549, 550), (226, 225, 594, 595), (249, 248, 617, 618), (306, 305, 674, 675), (279, 278, 647, 648), (327, 326, 695, 696), (283, 282, 651, 652), (314, 313, 682, 683), (331, 330, 699, 700), (338, 337, 706, 707), (295, 294, 663, 664), (299, 298, 667, 668), (323, 322, 691, 692), (352, 351, 720, 721), (263, 262, 631, 632), (318, 317, 686, 687), (291, 290, 659, 660), (334, 333, 702, 703), (278, 277, 646, 647), (319, 318, 687, 688), (259, 258, 627, 628), (342, 341, 710, 711), (274, 273, 642, 643), (368, 367, 736, 737), (346, 345, 714, 715), (287, 286, 655, 656), (365, 364, 733, 734), (307, 306, 675, 676), (282, 281, 650, 651), (361, 360, 729, 730), (255, 254, 623, 624), (357, 356, 725, 726), (326, 325, 694, 695), (296, 295, 664, 665), (330, 329, 698, 699), (303, 302, 671, 672), (286, 285, 654, 655), (341, 340, 709, 710), (300, 299, 668, 669), (266, 265, 634, 635), (337, 336, 705, 706), (322, 321, 690, 691), (311, 310, 679, 680), (292, 291, 660, 661), (353, 352, 721, 722), (345, 344, 713, 714), (270, 269, 638, 639), (277, 276, 645, 646), (288, 287, 656, 657), (273, 272, 641, 642), (262, 261, 630, 631), (349, 348, 717, 718), (308, 307, 676, 677), (358, 357, 726, 727), (258, 257, 626, 627), (329, 328, 697, 698), (281, 280, 649, 650), (362, 361, 730, 731), (304, 303, 672, 673), (354, 353, 722, 723), (340, 339, 708, 709), (297, 296, 665, 666), (333, 332, 701, 702), (285, 284, 653, 654), (312, 311, 680, 681), (265, 264, 633, 634), (316, 315, 684, 685), (325, 324, 693, 694), (350, 349, 718, 719), (301, 300, 669, 670), (321, 320, 689, 690), (276, 275, 644, 645), (269, 268, 637, 638), (293, 292, 661, 662), (336, 335, 704, 705), (348, 347, 716, 717), (289, 288, 657, 658), (366, 365, 734, 735), (261, 260, 629, 630), (344, 343, 712, 713), (272, 271, 640, 641), (359, 358, 727, 728), (257, 256, 625, 626), (315, 362, 731, 684), (309, 308, 677, 678), (280, 279, 648, 649), (363, 368, 737, 732), (332, 331, 700, 701), (305, 304, 673, 674), (284, 283, 652, 653), (355, 354, 723, 724), (298, 297, 666, 667), (328, 327, 696, 697), (313, 312, 681, 682), (324, 323, 692, 693), (339, 338, 707, 708), (351, 350, 719, 720), (264, 263, 632, 633), (302, 301, 670, 671), (254, 266, 635, 623), (268, 267, 636, 637), (317, 316, 685, 686), (267, 314, 683, 636), (294, 293, 662, 663), (335, 334, 703, 704), (275, 274, 643, 644), (260, 259, 628, 629), (290, 289, 658, 659), (320, 319, 688, 689), (367, 366, 735, 736), (343, 342, 711, 712), (364, 363, 732, 733), (347, 346, 715, 716), (271, 270, 639, 640), (360, 359, 728, 729), (256, 255, 624, 625), (310, 309, 678, 679), (356, 355, 724, 725)])
me_plane_276.polygons.foreach_set('use_smooth', [True] * 399)
me_plane_276.materials.append(mat_s_text)
me_plane_276.use_remesh_preserve_volume = False
me_plane_276.use_remesh_preserve_attributes = False
me_plane_276.use_mirror_vertex_groups = False
me_plane_276.update()

# ---- objects
ob_ap_twistknownarrow_011 = bpy.data.objects.new('AP_twistknownarrow.011', me_plane_275)
ob_bb_twistknownarrow_011 = bpy.data.objects.new('BB_twistknownarrow.011', me_cylinder_071)
ob_ob_twistknownarrow_011 = bpy.data.objects.new('OB_twistknownarrow.011', me_cylinder_072)
ob_ob_twistknownarrow1_017 = bpy.data.objects.new('OB_twistknownarrow1.017', me_plane_276)

# ---- transforms, parenting, visibility, modifiers, constraints
ob_ap_twistknownarrow_011.location = (0.0, 0.0, 0.0)
ob_ap_twistknownarrow_011.hide_render = True
ob_ap_twistknownarrow_011.visible_camera = False
ob_ap_twistknownarrow_011.visible_diffuse = False
ob_ap_twistknownarrow_011.visible_glossy = False
ob_ap_twistknownarrow_011.visible_transmission = False
ob_ap_twistknownarrow_011.visible_volume_scatter = False
ob_ap_twistknownarrow_011.visible_shadow = False
ob_ap_twistknownarrow_011.display_type = 'WIRE'
ob_ap_twistknownarrow_011.show_wire = True
ob_ap_twistknownarrow_011.show_all_edges = True
ob_ap_twistknownarrow_011.lineart.crease_threshold = 0.0
ob_bb_twistknownarrow_011.parent = ob_ap_twistknownarrow_011
ob_bb_twistknownarrow_011.location = (0.0, 0.0, 0.0)
ob_bb_twistknownarrow_011.hide_render = True
ob_bb_twistknownarrow_011.visible_camera = False
ob_bb_twistknownarrow_011.visible_diffuse = False
ob_bb_twistknownarrow_011.visible_glossy = False
ob_bb_twistknownarrow_011.visible_transmission = False
ob_bb_twistknownarrow_011.visible_volume_scatter = False
ob_bb_twistknownarrow_011.visible_shadow = False
ob_bb_twistknownarrow_011.display_type = 'WIRE'
ob_bb_twistknownarrow_011.show_wire = True
ob_bb_twistknownarrow_011.show_all_edges = True
ob_bb_twistknownarrow_011.lineart.crease_threshold = 0.0
ob_ob_twistknownarrow_011.parent = ob_ap_twistknownarrow_011
ob_ob_twistknownarrow_011.location = (0.0, 0.0, 0.0)
ob_ob_twistknownarrow_011.display_type = 'SOLID'
ob_ob_twistknownarrow_011.lineart.crease_threshold = 0.0
_m = ob_ob_twistknownarrow_011.modifiers.new('Bevel', 'BEVEL')
_m.width = 0.0032
_m.width_pct = 0.0032
_m.segments = 3
_m.limit_method = 'WEIGHT'
_m.use_clamp_overlap = False
_m.profile = 0.7
_m.spread = 0.0
_m = ob_ob_twistknownarrow_011.modifiers.new('Auto Smooth', 'NODES')
_m.node_group = ng_auto_smooth
_gi = [s.identifier for s in ng_auto_smooth.interface.items_tree if s.item_type == 'SOCKET' and s.in_out == 'INPUT']
_m[_gi[1]] = 1.047  # Angle
ob_ob_twistknownarrow1_017.parent = ob_ap_twistknownarrow_011
ob_ob_twistknownarrow1_017.location = (0.0, 0.0, 0.0)
ob_ob_twistknownarrow1_017.display_type = 'SOLID'
ob_ob_twistknownarrow1_017.lineart.crease_threshold = 0.0
_m = ob_ob_twistknownarrow1_017.modifiers.new('Auto Smooth', 'NODES')
_m.node_group = ng_auto_smooth
_gi = [s.identifier for s in ng_auto_smooth.interface.items_tree if s.item_type == 'SOCKET' and s.in_out == 'INPUT']
_m[_gi[1]] = 1.047  # Angle

# ---- collection membership
col_collection_1.objects.link(ob_ap_twistknownarrow_011)
col_collection_1.objects.link(ob_bb_twistknownarrow_011)
col_collection_1.objects.link(ob_ob_twistknownarrow_011)
col_collection_1.objects.link(ob_ob_twistknownarrow1_017)

# ---- scene / render settings (as saved in the file)
scene.frame_start = 1; scene.frame_end = 100; scene.frame_set(1)
scene.render.engine = 'CYCLES'
scene.render.image_settings.color_depth = '16'
scene.render.image_settings.compression = 90
scene.render.resolution_percentage = 50
scene.render.dither_intensity = 0.0
scene.render.use_simplify = True
scene.render.use_persistent_data = True
scene.cycles.use_denoising = False
scene.cycles.samples = 10
scene.cycles.sampling_pattern = 'TABULATED_SOBOL'
scene.cycles.light_sampling_threshold = 0.0
scene.cycles.use_adaptive_sampling = False
scene.cycles.use_light_tree = False
scene.cycles.caustics_reflective = False
scene.cycles.caustics_refractive = False
scene.cycles.blur_glossy = 4.0
scene.cycles.max_bounces = 4
scene.cycles.transmission_bounces = 4
scene.cycles.volume_bounces = 2
scene.cycles.transparent_max_bounces = 4
scene.cycles.use_animated_seed = True
scene.cycles.sample_clamp_direct = 4.0
scene.cycles.sample_clamp_indirect = 2.0
scene.cycles.debug_bvh_type = 'STATIC_BVH'
scene.view_settings.view_transform = 'Standard'
bpy.context.view_layer.update()

# ---- added for rendering (the .blend has no active camera): camera
cam_auto = bpy.data.cameras.new('AutoCamera')
cam_auto.lens = 50.0
cam_auto.sensor_width = 36.0
cam_auto.clip_end = 1000.0
ob_auto_camera = bpy.data.objects.new('AutoCamera', cam_auto)
scene.collection.objects.link(ob_auto_camera)
ob_auto_camera.location = (1.18413, -1.20712, 1.09441)
ob_auto_camera.rotation_euler = (1.09748, -7.21219e-08, 0.694738)
scene.camera = ob_auto_camera
bpy.context.view_layer.update()
